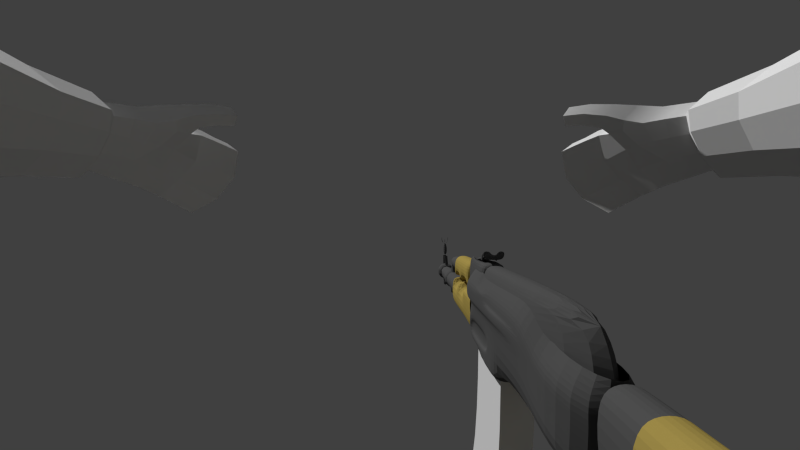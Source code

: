 # Source: AK.blend  (saved by Blender 2.77.0; exported with 4.5.12 LTS)
import bpy
from mathutils import Matrix  # noqa: F401  (used for matrix-valued properties, if any)

bpy.ops.wm.read_factory_settings(use_empty=True)
scene = bpy.context.scene
scene.name = 'Scene'

# ---- collections
col_collection_1 = bpy.data.collections.new('Collection 1'); scene.collection.children.link(col_collection_1)

# ---- materials (node trees are filled in below, after node groups)
mat_metal = bpy.data.materials.new('Metal')
mat_metal.alpha_threshold = 0.0
mat_metal.use_transparent_shadow = False
mat_metal.diffuse_color = (0.09084, 0.09084, 0.09084, 1.0)
mat_metal.roughness = 0.5
mat_metal.line_color = (0.0, 0.0, 0.0, 1.0)
mat_wood = bpy.data.materials.new('Wood')
mat_wood.alpha_threshold = 0.0
mat_wood.use_transparent_shadow = False
mat_wood.diffuse_color = (0.4109, 0.3087, 0.07859, 1.0)
mat_wood.roughness = 0.5
mat_wood.line_color = (0.0, 0.0, 0.0, 1.0)
mat_material = bpy.data.materials.new('Material')
mat_material.alpha_threshold = 0.0
mat_material.use_transparent_shadow = False
mat_material.diffuse_color = (0.3757, 0.3757, 0.3757, 1.0)
mat_material.roughness = 0.5
mat_material_001 = bpy.data.materials.new('Material.001')
mat_material_001.alpha_threshold = 0.0
mat_material_001.use_transparent_shadow = False
mat_material_001.roughness = 0.5
mat_material_002 = bpy.data.materials.new('Material.002')
mat_material_002.alpha_threshold = 0.0
mat_material_002.use_transparent_shadow = False
mat_material_002.roughness = 0.5

# ---- material node trees

# ---- world
world_world = bpy.data.worlds.new('World'); scene.world = world_world
world_world.color = (0.05088, 0.05088, 0.05088)
world_world.use_sun_shadow = False
world_world.sun_shadow_jitter_overblur = 0.0
world_world.cycles.sampling_method = 'NONE'
world_world.cycles.sample_map_resolution = 256

# ---- cameras
cam_camera = bpy.data.cameras.new('Camera')
cam_camera.clip_end = 100.0
cam_camera.lens = 14.41
cam_camera.sensor_width = 32.0
cam_camera.sensor_height = 18.0
cam_camera.display_size = 2.0
cam_camera.lens_unit = 'FOV'
cam_camera.show_composition_thirds = True
cam_camera.show_composition_golden_tria_b = True
cam_camera.dof.focus_distance = 0.0
cam_camera.dof.aperture_fstop = 128.0

# ---- meshes
me_cube_001 = bpy.data.meshes.new('Cube.001')
me_cube_001.from_pydata([(0.01321, -0.1222, 0.01759), (0.01321, -0.2381, 0.01758), (-0.01328, -0.2381, 0.01758), (-0.01328, -0.1222, 0.01759), (-0.004818, -0.4254, -0.01898), (-0.004818, -0.465, -0.01898), (0.004818, -0.465, -0.03786), (0.004818, -0.4461, -0.03786), (-0.004818, -0.4461, -0.03786), (-0.004818, -0.465, -0.03786), (-0.012, -0.1158, 0.01102), (0.01193, -0.1158, 0.01102), (0.01362, -0.05542, 0.04475), (0.01146, -0.05542, 0.05446), (-0.01369, -0.0337, 0.01102), (0.01362, -0.0337, 0.01102), (-0.01369, -0.05542, 0.01102), (0.01362, -0.05542, 0.01102), (-0.01011, 0.1169, -0.03388), (0.01003, 0.1169, -0.03388), (-0.01011, 0.1663, -0.03388), (0.01003, 0.1663, -0.03388), (0.01003, 0.1663, -0.04086), (-0.01011, 0.1663, -0.04086), (0.01003, 0.1169, -0.04445), (-0.01011, 0.1169, -0.04445), (0.006485, -0.05741, 0.06074), (-0.006558, -0.05741, 0.06074), (0.006485, -0.1098, 0.05361), (-0.006558, -0.1098, 0.05361), (-0.006558, -0.1098, 0.05121), (0.006485, -0.1098, 0.05121), (-0.006558, -0.05741, 0.05654), (0.006485, -0.05741, 0.05654), (-0.01958, -0.08176, -0.03471), (0.02036, -0.08176, -0.03471), (0.01168, -0.08176, 0.0421), (-0.0109, -0.08176, 0.0421), (-0.01958, 0.1797, -0.03471), (0.02036, 0.1797, -0.03471), (0.01168, 0.1817, 0.02506), (-0.0109, 0.1817, 0.02506), (0.01658, -0.03564, 0.02865), (-0.01665, -0.03564, 0.02865), (0.01658, 0.1816, 0.02865), (-0.01665, 0.1816, 0.02865), (0.01168, -0.03542, 0.0421), (0.02036, -0.05761, -0.03471), (-0.01958, -0.05761, -0.03471), (-0.0109, -0.02712, 0.0421), (0.02036, 0.02433, -0.03471), (-0.0109, 0.02433, 0.0421), (0.01168, 0.003932, 0.0421), (-0.01958, 0.02433, -0.03471), (0.02036, 0.04071, -0.03471), (-0.0109, 0.04653, 0.0421), (0.01168, 0.04653, 0.0421), (-0.01958, 0.04071, -0.03471), (-0.01958, -0.08176, 0.03028), (0.02036, -0.08176, 0.03028), (-0.01958, 0.1846, 0.01324), (0.02036, 0.1846, 0.01324), (0.02036, -0.03542, 0.03028), (-0.01958, -0.02712, 0.03028), (0.02036, 0.003932, 0.03028), (-0.01958, 0.02433, 0.03028), (0.02036, 0.04653, 0.03028), (-0.01958, 0.04653, 0.03028), (-0.01958, -0.08176, 0.01082), (-0.01958, 0.1843, -0.01482), (-0.01958, -0.02922, -0.009185), (-0.01958, 0.02433, 0.01082), (-0.01958, 0.04653, 0.01082), (0.02036, -0.08176, 0.01082), (0.02036, 0.1843, -0.01482), (0.02036, -0.02922, -0.009185), (0.02036, 0.02433, 0.01082), (0.02036, 0.04653, 0.01082), (-0.01958, -0.08176, 0.02055), (-0.01958, 0.1862, 0.003516), (-0.01958, -0.02712, 0.02055), (-0.01958, 0.02433, 0.02055), (-0.01958, 0.04653, 0.02055), (0.02036, -0.08176, 0.02055), (0.02036, 0.1862, 0.003516), (0.02036, 0.003932, 0.02055), (0.02036, 0.04653, 0.02055), (0.012, -0.02712, 0.03028), (0.012, 0.02433, 0.03028), (0.012, -0.02712, 0.01082), (0.012, 0.02433, 0.01082), (0.012, 0.04653, 0.01082), (0.012, -0.02712, 0.02055), (0.012, 0.02433, 0.02055), (0.012, 0.04653, 0.02055), (-0.004614, -0.4401, 0.0272), (0.004615, -0.4401, 0.0272), (-2.338e-08, -0.4854, -0.02061), (-2.338e-08, -0.2362, -0.02061), (0.009058, -0.4854, -0.01767), (0.009058, -0.2362, -0.01767), (0.01466, -0.4854, -0.009962), (0.01466, -0.2362, -0.009962), (0.01466, -0.4854, -0.0004372), (0.01466, -0.2362, -0.0004372), (0.009059, -0.4854, 0.007268), (0.009059, -0.2362, 0.007268), (-2.608e-08, -0.4854, 0.01021), (-2.608e-08, -0.2362, 0.01021), (-0.009059, -0.4854, 0.007268), (-0.009059, -0.2362, 0.007268), (-0.01466, -0.4854, -0.0004372), (-0.01466, -0.2362, -0.0004372), (-0.01466, -0.4854, -0.009962), (-0.01466, -0.2362, -0.009962), (-0.009059, -0.4854, -0.01767), (-0.009059, -0.2362, -0.01767), (0.004615, -0.4692, 0.0272), (-0.004614, -0.4692, 0.0272), (0.004615, -0.4604, 0.05677), (-0.004614, -0.4604, 0.05677), (0.004615, -0.4692, 0.05677), (-0.004614, -0.4692, 0.05677), (-0.003366, -0.4641, 0.02767), (0.003367, -0.4641, 0.02767), (0.003367, -0.4681, 0.02767), (-0.003366, -0.4681, 0.02767), (-0.003366, -0.4416, 0.02789), (0.003367, -0.4416, 0.02789), (0.003367, -0.4456, 0.02789), (-0.003366, -0.4456, 0.02789), (-0.003366, -0.4292, 0.00947), (0.003367, -0.4292, 0.00947), (0.003367, -0.4332, 0.00947), (-0.003366, -0.4332, 0.00947), (-0.003366, -0.4641, 0.008927), (0.003367, -0.4641, 0.008927), (0.003367, -0.4681, 0.008927), (-0.003366, -0.4681, 0.008927), (-2.311e-08, -0.4709, -0.02383), (-2.311e-08, -0.4205, -0.02383), (0.01095, -0.4709, -0.02027), (0.01095, -0.4205, -0.02027), (0.01772, -0.4709, -0.01096), (0.01772, -0.4205, -0.01096), (0.01772, -0.4709, 0.0005579), (0.01772, -0.4205, 0.0005579), (0.01095, -0.4709, 0.009874), (0.01095, -0.4205, 0.009874), (-2.638e-08, -0.4709, 0.01343), (-2.638e-08, -0.4205, 0.01343), (-0.01095, -0.4709, 0.009874), (-0.01095, -0.4205, 0.009874), (-0.01772, -0.4709, 0.0005579), (-0.01772, -0.4205, 0.0005579), (-0.01772, -0.4709, -0.01096), (-0.01772, -0.4205, -0.01096), (-0.01095, -0.4709, -0.02027), (-0.01095, -0.4205, -0.02027), (-2.311e-08, -0.3587, -0.02383), (-2.311e-08, -0.3075, -0.02383), (0.01095, -0.3587, -0.02027), (0.01095, -0.3075, -0.02027), (0.01772, -0.3587, -0.01096), (0.01772, -0.3075, -0.01096), (0.01772, -0.3587, 0.0005579), (0.01772, -0.3075, 0.0005579), (0.01095, -0.3587, 0.009874), (0.01095, -0.3075, 0.009874), (-2.638e-08, -0.3587, 0.01343), (-2.638e-08, -0.3075, 0.01343), (-0.01095, -0.3587, 0.009874), (-0.01095, -0.3075, 0.009874), (-0.01772, -0.3587, 0.0005579), (-0.01772, -0.3075, 0.0005579), (-0.01772, -0.3587, -0.01096), (-0.01772, -0.3075, -0.01096), (-0.01095, -0.3587, -0.02027), (-0.01095, -0.3075, -0.02027), (0.004818, -0.4254, -0.01898), (0.004818, -0.465, -0.01898), (-0.004044, -0.3352, -0.01924), (-0.004044, -0.3515, -0.01924), (0.004044, -0.3515, -0.03509), (0.004044, -0.3356, -0.03509), (-0.004044, -0.3356, -0.03509), (-0.004044, -0.3515, -0.03509), (0.004044, -0.3352, -0.01924), (0.004044, -0.3515, -0.01924), (3.266e-05, -0.238, -0.02476), (-3.266e-05, -0.238, -0.02957), (-0.002405, -0.238, -0.0272), (0.002405, -0.238, -0.02713), (3.266e-05, -0.4389, -0.02476), (-3.266e-05, -0.4389, -0.02957), (-0.002405, -0.4389, -0.0272), (0.002405, -0.4389, -0.02713), (-2.371e-08, -0.3293, 0.01903), (-2.371e-08, -0.2374, 0.01903), (0.006701, -0.3274, 0.02121), (0.006701, -0.2374, 0.02121), (0.01084, -0.3231, 0.02691), (0.01084, -0.2374, 0.02691), (0.01084, -0.3186, 0.03395), (0.01084, -0.2374, 0.03395), (0.006701, -0.3154, 0.03965), (0.006701, -0.2374, 0.03965), (-2.571e-08, -0.3142, 0.04183), (-2.571e-08, -0.2374, 0.04183), (-0.006701, -0.3154, 0.03965), (-0.006701, -0.2374, 0.03965), (-0.01084, -0.3186, 0.03395), (-0.01084, -0.2374, 0.03395), (-0.01084, -0.3231, 0.02691), (-0.01084, -0.2374, 0.02691), (-0.006701, -0.3274, 0.02121), (-0.006701, -0.2374, 0.02121), (-0.005555, -0.3473, 0.009176), (-0.005555, -0.3095, 0.009176), (0.005555, -0.3088, 0.02135), (0.005555, -0.3252, 0.02135), (-0.005555, -0.3252, 0.02135), (-0.005555, -0.3088, 0.02135), (0.005555, -0.3473, 0.009176), (0.005555, -0.3095, 0.009176), (0.006266, -0.1222, 0.04637), (0.01321, -0.1222, 0.0398), (0.01321, -0.2381, 0.03955), (0.006266, -0.2381, 0.04612), (-0.006338, -0.2381, 0.04612), (-0.01328, -0.2381, 0.03955), (-0.01328, -0.1222, 0.0398), (-0.006338, -0.1222, 0.04637), (0.01321, -0.2253, 0.01758), (0.01321, -0.1958, 0.01759), (0.01321, -0.1743, 0.01759), (0.01321, -0.1446, 0.01759), (-0.01328, -0.1446, 0.01759), (-0.01328, -0.1743, 0.01759), (-0.01328, -0.1958, 0.01759), (-0.01328, -0.2253, 0.01758), (0.006266, -0.1446, 0.04705), (0.006266, -0.1743, 0.04736), (0.006266, -0.1958, 0.04731), (0.006266, -0.2253, 0.0469), (0.01321, -0.2253, 0.0396), (0.01321, -0.1958, 0.03965), (0.01321, -0.1743, 0.0397), (0.01321, -0.1446, 0.03975), (-0.006338, -0.2253, 0.0469), (-0.006338, -0.1958, 0.04731), (-0.006338, -0.1743, 0.04736), (-0.006338, -0.1446, 0.04705), (-0.01328, -0.1446, 0.03975), (-0.01328, -0.1743, 0.0397), (-0.01328, -0.1958, 0.03965), (-0.01328, -0.2253, 0.0396), (0.01162, -0.1222, 0.01526), (0.01162, -0.2381, 0.01525), (-0.01169, -0.2381, 0.01525), (-0.01169, -0.1222, 0.01526), (0.01162, -0.2271, 0.01525), (0.01162, -0.1939, 0.01525), (0.01162, -0.1762, 0.01526), (0.01162, -0.1428, 0.01526), (-0.01169, -0.1428, 0.01526), (-0.01169, -0.1762, 0.01526), (-0.01169, -0.1939, 0.01525), (-0.01169, -0.2271, 0.01525), (-0.01891, -0.1194, 0.007006), (-0.0174, -0.2381, 0.007026), (0.01733, -0.2381, 0.007026), (0.01884, -0.1194, 0.007006), (-0.007165, -0.09815, -0.04083), (-0.0174, -0.107, -0.02392), (-0.0174, -0.2381, -0.02355), (-0.007165, -0.2381, -0.03061), (0.007093, -0.2381, -0.03061), (0.01733, -0.2381, -0.02355), (0.01733, -0.107, -0.02392), (0.007093, -0.09815, -0.04083), (-0.0174, -0.2253, 0.007022), (-0.0174, -0.1958, 0.007018), (-0.0174, -0.1743, 0.007014), (-0.01891, -0.1446, 0.00701), (0.01884, -0.1446, 0.00701), (0.01733, -0.1743, 0.007014), (0.01733, -0.1958, 0.007018), (0.01733, -0.2253, 0.007022), (-0.007165, -0.1323, -0.03441), (-0.007165, -0.1619, -0.03442), (-0.007165, -0.1958, -0.03442), (-0.007165, -0.2253, -0.03287), (-0.0174, -0.2253, -0.02363), (-0.0174, -0.1958, -0.0237), (-0.0174, -0.1619, -0.02377), (-0.0174, -0.1323, -0.02385), (0.007093, -0.2253, -0.03287), (0.007093, -0.1958, -0.03442), (0.007093, -0.1619, -0.03442), (0.007093, -0.1323, -0.03441), (0.01733, -0.1323, -0.02385), (0.01733, -0.1619, -0.02377), (0.01733, -0.1958, -0.0237), (0.01733, -0.2253, -0.02363), (-0.01725, -0.1194, 0.01279), (-0.01322, -0.2381, 0.01281), (0.01315, -0.2381, 0.01281), (0.01718, -0.1194, 0.01279), (-0.01322, -0.2271, 0.0128), (-0.01322, -0.1939, 0.0128), (-0.01322, -0.1762, 0.0128), (-0.01725, -0.1428, 0.01279), (0.01718, -0.1428, 0.01279), (0.01315, -0.1762, 0.0128), (0.01315, -0.1939, 0.0128), (0.01315, -0.2271, 0.0128), (-0.01891, -0.08063, 0.007006), (0.01884, -0.08063, 0.007006), (-0.007165, -0.08063, -0.0349), (-0.0174, -0.08063, -0.02392), (0.01733, -0.08063, -0.02392), (0.007093, -0.08063, -0.0349), (-0.01725, -0.08063, 0.01279), (0.01718, -0.08063, 0.01279), (0.02036, 0.1245, -0.03471), (-0.0109, 0.1224, 0.02506), (0.01168, 0.1224, 0.02506), (-0.01958, 0.1245, -0.03471), (0.02036, 0.1225, 0.01324), (-0.01958, 0.1225, 0.01324), (0.02036, 0.1231, -0.006211), (-0.01958, 0.1231, -0.006211), (-0.01958, 0.1228, 0.003516), (0.02036, 0.1228, 0.003516), (0.01658, -0.03564, 0.01619), (-0.01665, -0.03564, 0.01619), (0.01658, 0.1816, 0.01619), (-0.01665, 0.1816, 0.01619), (0.02036, 0.1065, -0.03471), (-0.0109, 0.1054, 0.04198), (0.01168, 0.1054, 0.04198), (-0.01958, 0.1065, -0.03471), (0.02036, 0.1054, 0.03016), (-0.01958, 0.1054, 0.03016), (0.02036, 0.1057, 0.0107), (-0.01958, 0.1057, 0.0107), (-0.01958, 0.1056, 0.02043), (0.02036, 0.1056, 0.02043), (0.01193, -0.1158, 0.04475), (0.01004, -0.1158, 0.05446), (-0.01011, -0.1158, 0.05446), (-0.012, -0.1158, 0.04475), (0.01146, -0.0337, 0.05446), (0.01362, -0.0337, 0.04475), (-0.01369, -0.0337, 0.04475), (-0.01154, -0.0337, 0.05446), (-0.01154, -0.05542, 0.05446), (-0.01369, -0.05542, 0.04475), (0.008088, -0.05542, 0.05173), (0.008088, -0.1158, 0.05048), (-0.00816, -0.1158, 0.05048), (-0.00816, -0.05542, 0.05173), (-0.012, -0.1223, 0.01102), (0.01193, -0.1223, 0.01102), (0.008088, -0.1223, 0.04774), (-0.00816, -0.1223, 0.04774), (0.01193, -0.09843, 0.04475), (0.01193, -0.1027, 0.04475), (0.01193, -0.1115, 0.04475), (-0.012, -0.09843, 0.01102), (-0.012, -0.1027, 0.01102), (-0.012, -0.1115, 0.01102), (0.01193, -0.09843, 0.01102), (0.01193, -0.1027, 0.01102), (0.01193, -0.1115, 0.01102), (0.01004, -0.09843, 0.05446), (0.008622, -0.1027, 0.05905), (0.008622, -0.1115, 0.05905), (-0.012, -0.09843, 0.04475), (-0.012, -0.1027, 0.04475), (-0.012, -0.1115, 0.04475), (-0.01011, -0.09843, 0.05446), (-0.008694, -0.1027, 0.05905), (-0.008694, -0.1115, 0.05905), (0.008088, -0.09843, 0.05173), (0.006334, -0.1027, 0.05173), (0.006334, -0.1115, 0.05173), (-0.00816, -0.09843, 0.05173), (-0.006407, -0.1027, 0.05173), (-0.006407, -0.1115, 0.05173), (0.006485, -0.04744, 0.06206), (-0.006558, -0.04744, 0.06206), (-0.006558, -0.04368, 0.05768), (0.006485, -0.04368, 0.05768), (0.01142, -0.04663, 0.06206), (-0.01149, -0.04663, 0.06206), (-0.01149, -0.04235, 0.05754), (0.01142, -0.04235, 0.05754), (0.01228, -0.04395, 0.06722), (-0.01235, -0.04395, 0.06722), (-0.01235, -0.04235, 0.06724), (0.01228, -0.04235, 0.06724), (0.001775, -0.04368, 0.05768), (0.001287, -0.04368, 0.05768), (-0.00136, -0.04368, 0.05768), (-0.001848, -0.04368, 0.05768), (0.001775, -0.05741, 0.06074), (0.001287, -0.05741, 0.06074), (-0.00136, -0.05741, 0.06074), (-0.001848, -0.05741, 0.06074), (0.001775, -0.1098, 0.05361), (0.001287, -0.1098, 0.05361), (-0.00136, -0.1098, 0.05361), (-0.001848, -0.1098, 0.05361), (0.001775, -0.1098, 0.05121), (0.001287, -0.1098, 0.05121), (-0.00136, -0.1098, 0.05121), (-0.001848, -0.1098, 0.05121), (0.001775, -0.05741, 0.05654), (0.001287, -0.05741, 0.05654), (-0.00136, -0.05741, 0.05654), (-0.001848, -0.05741, 0.05654), (0.001775, -0.04744, 0.06206), (0.001287, -0.04744, 0.06206), (-0.00136, -0.04744, 0.06206), (-0.001848, -0.04744, 0.06206), (0.004553, -0.04235, 0.05754), (0.003317, -0.04235, 0.05754), (-0.00339, -0.04235, 0.05754), (-0.004626, -0.04235, 0.05754), (0.003385, -0.04663, 0.06206), (0.002464, -0.04663, 0.06206), (-0.002536, -0.04663, 0.06206), (-0.003457, -0.04663, 0.06206), (0.004553, -0.04235, 0.06724), (0.003317, -0.04235, 0.06255), (-0.00339, -0.04235, 0.06255), (-0.004626, -0.04235, 0.06724), (0.003816, -0.04395, 0.06722), (0.002464, -0.04663, 0.0633), (-0.002536, -0.04663, 0.0633), (-0.003888, -0.04395, 0.06722), (-0.009237, -0.05889, 0.05875), (-0.006707, -0.05889, 0.05875), (-0.009237, -0.06031, 0.05532), (-0.006707, -0.06031, 0.05532), (-0.009237, -0.06374, 0.0539), (-0.006707, -0.06374, 0.0539), (-0.009237, -0.06717, 0.05532), (-0.006707, -0.06717, 0.05532), (-0.009237, -0.06859, 0.05875), (-0.006707, -0.06859, 0.05875), (-0.009237, -0.06717, 0.06218), (-0.006707, -0.06717, 0.06218), (-0.009237, -0.06374, 0.0636), (-0.006707, -0.06374, 0.0636), (-0.009237, -0.06031, 0.06218), (-0.006707, -0.06031, 0.06218), (0.006633, -0.05889, 0.05875), (0.009163, -0.05889, 0.05875), (0.006633, -0.06031, 0.05532), (0.009163, -0.06031, 0.05532), (0.006633, -0.06374, 0.0539), (0.009163, -0.06374, 0.0539), (0.006633, -0.06717, 0.05532), (0.009163, -0.06717, 0.05532), (0.006633, -0.06859, 0.05875), (0.009163, -0.06859, 0.05875), (0.006633, -0.06717, 0.06218), (0.009163, -0.06717, 0.06218), (0.006633, -0.06374, 0.0636), (0.009163, -0.06374, 0.0636), (0.006633, -0.06031, 0.06218), (0.009163, -0.06031, 0.06218), (0.0005549, -0.4614, 0.05625), (-0.0005542, -0.4614, 0.05625), (0.0005549, -0.4687, 0.05625), (-0.0005542, -0.4687, 0.05625), (0.0005549, -0.4626, 0.06468), (-0.0005542, -0.4626, 0.06468), (0.0005549, -0.4687, 0.06468), (-0.0005542, -0.4687, 0.06468), (0.004142, -0.4614, 0.05625), (0.003033, -0.4614, 0.05625), (0.004142, -0.4687, 0.05625), (0.003033, -0.4687, 0.05625), (0.00715, -0.4627, 0.06827), (0.006041, -0.4627, 0.06827), (0.00715, -0.4687, 0.06827), (0.006041, -0.4687, 0.06827), (0.006041, -0.4627, 0.06273), (0.006041, -0.4687, 0.06273), (0.00715, -0.4627, 0.06273), (0.00715, -0.4687, 0.06273), (0.004992, -0.4621, 0.05932), (0.006101, -0.4621, 0.05932), (0.006101, -0.4687, 0.05932), (0.004992, -0.4687, 0.05932), (-0.004142, -0.4614, 0.05625), (-0.003033, -0.4614, 0.05625), (-0.004142, -0.4687, 0.05625), (-0.003033, -0.4687, 0.05625), (-0.00715, -0.4627, 0.06827), (-0.006041, -0.4627, 0.06827), (-0.00715, -0.4687, 0.06827), (-0.006041, -0.4687, 0.06827), (-0.006041, -0.4627, 0.06273), (-0.006041, -0.4687, 0.06273), (-0.00715, -0.4627, 0.06273), (-0.00715, -0.4687, 0.06273), (-0.004992, -0.4621, 0.05932), (-0.006101, -0.4621, 0.05932), (-0.006101, -0.4687, 0.05932), (-0.004992, -0.4687, 0.05932), (0.0115, -0.03564, 0.04602), (0.002772, -0.03564, 0.05273), (0.008215, -0.03564, 0.05076), (-0.002844, -0.03564, 0.05273), (-0.01157, -0.03564, 0.04602), (-0.008288, -0.03564, 0.05076), (0.002772, 0.1649, 0.05273), (0.0115, 0.1692, 0.04602), (0.008215, 0.1661, 0.05076), (-0.01157, 0.1692, 0.04602), (-0.002844, 0.1649, 0.05273), (-0.008288, 0.1661, 0.05076), (-0.01958, -0.0689, -0.009185), (-0.01958, -0.0689, -0.02481), (-0.01958, -0.02922, -0.02481), (0.02036, -0.02922, -0.02481), (0.02036, -0.0689, -0.02481), (0.02036, 0.007273, -0.02481), (-0.01958, 0.007273, -0.02481), (-0.01958, 0.007273, -0.009185), (0.02036, -0.0689, -0.009185), (0.02036, 0.007273, -0.009185), (0.02036, -0.02712, 0.01082), (-0.01958, -0.02712, 0.01082), (-0.01638, -0.02922, -0.009185), (0.01716, -0.02922, -0.009185), (-0.01638, -0.0689, -0.009185), (-0.01638, -0.0689, -0.02481), (-0.01638, -0.02922, -0.02481), (0.01716, -0.02922, -0.02481), (0.01716, -0.0689, -0.02481), (0.01716, 0.007273, -0.02481), (-0.01638, 0.007273, -0.02481), (-0.01638, 0.007273, -0.009185), (0.01716, -0.0689, -0.009185), (0.01716, 0.007273, -0.009185), (0.01198, -0.08176, 0.04496), (0.01198, -0.03542, 0.04496), (0.02302, -0.08176, 0.03046), (0.02302, -0.03542, 0.03046), (0.02302, 0.003932, 0.03046), (0.02302, -0.08176, 0.01101), (0.02302, 0.02433, 0.01101), (0.02302, 0.04653, 0.01101), (0.02302, -0.08176, 0.02074), (0.02302, -0.03542, 0.02074), (0.02302, 0.003932, 0.02074), (0.02302, 0.04653, 0.02074), (0.02302, -0.02712, 0.01101), (0.01422, 0.199, 0.01702), (0.006303, 0.1996, 0.02493), (-0.006376, 0.1996, 0.02493), (-0.01429, 0.199, 0.01702), (0.006563, 0.4223, 0.02228), (0.0148, 0.4215, 0.01506), (-0.01487, 0.4215, 0.01506), (-0.006636, 0.4223, 0.02228), (0.0148, 0.2922, 0.02501), (0.006563, 0.2905, 0.03243), (-0.006636, 0.2905, 0.03243), (-0.01487, 0.2922, 0.02501), (0.006303, 0.2592, 0.02218), (0.01422, 0.2583, 0.0143), (-0.01429, 0.2583, 0.0143), (-0.006376, 0.2592, 0.02218), (0.01422, 0.1816, 0.01697), (0.006303, 0.1808, 0.02487), (-0.006376, 0.1808, 0.02487), (-0.01429, 0.1816, 0.01697), (-0.01429, 0.1966, -0.01378), (-0.008196, 0.1961, -0.01994), (0.008123, 0.1961, -0.01994), (0.01422, 0.1966, -0.01378), (-0.008531, 0.4107, -0.07653), (-0.01487, 0.4115, -0.07), (0.0148, 0.4115, -0.07), (0.008458, 0.4107, -0.07653), (0.008458, 0.3102, -0.05574), (0.0148, 0.3086, -0.04873), (-0.01487, 0.3086, -0.04873), (-0.008531, 0.3102, -0.05574), (-0.008196, 0.2521, -0.03731), (-0.01429, 0.2528, -0.03123), (0.01422, 0.2528, -0.03123), (0.008123, 0.2521, -0.03731), (-0.01429, 0.1849, -0.01372), (-0.008196, 0.1855, -0.01988), (0.008123, 0.1855, -0.01988), (0.01422, 0.1849, -0.01372), (0.01329, 0.1663, -0.03788), (0.008783, 0.1711, -0.03755), (-0.008856, 0.1711, -0.03755), (-0.01337, 0.1663, -0.03788), (0.008783, 0.1108, -0.04165), (0.01329, 0.1158, -0.04131), (-0.01337, 0.1158, -0.04131), (-0.008855, 0.1108, -0.04165), (0.008783, 0.1736, -0.0501), (0.01329, 0.1688, -0.05055), (-0.01337, 0.1688, -0.05055), (-0.008856, 0.1736, -0.0501), (0.01329, 0.1225, -0.05545), (0.008783, 0.1175, -0.05591), (-0.008855, 0.1175, -0.05591), (-0.01337, 0.1225, -0.05545), (0.008783, 0.1695, -0.0596), (0.01329, 0.1646, -0.06021), (-0.01337, 0.1646, -0.06021), (-0.008856, 0.1695, -0.0596), (0.01329, 0.1255, -0.06514), (0.008783, 0.1207, -0.06575), (-0.008855, 0.1207, -0.06575), (-0.01337, 0.1255, -0.06514), (0.006895, 0.1745, -0.1381), (0.01141, 0.1696, -0.1384), (-0.01148, 0.1696, -0.1384), (-0.006968, 0.1745, -0.1381), (0.01141, 0.1374, -0.14), (0.006895, 0.1325, -0.1402), (-0.006968, 0.1325, -0.1402), (-0.01148, 0.1374, -0.14), (0.006895, 0.164, -0.1527), (0.01141, 0.1588, -0.1534), (-0.01148, 0.1588, -0.1534), (-0.006968, 0.164, -0.1527), (0.01141, 0.1394, -0.1561), (0.006895, 0.1345, -0.1567), (-0.006968, 0.1345, -0.1567), (-0.01148, 0.1394, -0.1561), (-0.01958, -0.05543, -0.039), (0.02036, -0.05543, -0.039), (0.02036, 0.02433, -0.039), (-0.01958, 0.02433, -0.039), (0.02036, 0.03853, -0.039), (-0.01958, 0.03853, -0.039)], [], [(249, 229, 228, 244), (253, 231, 3, 237), (245, 227, 1, 233), (238, 235, 263, 266), (227, 228, 229, 230, 2, 1), (12, 17, 15, 354), (391, 394, 398, 395), (180, 5, 9, 6), (370, 379, 358, 16), (179, 180, 6, 7), (4, 179, 7, 8), (357, 13, 353, 356), (5, 4, 8, 9), (13, 357, 362, 359), (16, 358, 355, 14), (19, 18, 25, 24), (605, 612, 615, 606), (19, 24, 22, 21), (20, 23, 25, 18), (21, 22, 23, 20), (599, 596, 595, 592), (570, 571, 568, 569, 590, 591, 588, 589), (579, 576, 573, 574), (594, 575, 570, 589), (572, 593, 590, 569), (415, 31, 28, 411), (32, 30, 29, 27), (31, 33, 26, 28), (422, 32, 393, 406), (411, 28, 26, 407), (415, 419, 33, 31), (68, 34, 35, 73), (69, 74, 39, 38), (331, 325, 39, 74), (330, 326, 41, 60), (325, 328, 38, 39), (522, 515, 42, 44), (521, 523, 522, 44, 45, 524, 526, 525), (519, 524, 45, 43), (75, 535, 549, 540), (58, 37, 49, 63), (35, 34, 48, 47), (536, 75, 540, 550), (63, 49, 51, 65), (53, 57, 649, 647), (76, 50, 54, 77), (65, 51, 55, 67), (57, 54, 648, 649), (37, 58, 59, 36), (41, 40, 61, 60), (327, 329, 61, 40), (333, 330, 60, 79), (537, 76, 557, 563), (78, 58, 63, 80), (46, 62, 64, 52), (538, 80, 92, 89), (52, 64, 66, 56), (81, 65, 67, 82), (78, 68, 73, 83), (79, 84, 74, 69), (334, 331, 74, 84), (76, 77, 558, 557), (83, 73, 556, 559), (86, 85, 561, 562), (328, 332, 69, 38), (527, 70, 539, 541), (70, 534, 548, 539), (53, 71, 72, 57), (332, 333, 79, 69), (68, 78, 80, 538), (82, 72, 91, 94), (81, 82, 94, 93), (58, 78, 83, 59), (60, 61, 84, 79), (329, 334, 84, 61), (64, 85, 86, 66), (92, 87, 88, 93), (89, 92, 93, 90), (90, 93, 94, 91), (72, 71, 90, 91), (71, 538, 89, 90), (65, 81, 93, 88), (80, 63, 87, 92), (63, 65, 88, 87), (97, 98, 100, 99), (99, 100, 102, 101), (143, 144, 146, 145), (101, 102, 104, 103), (96, 117, 118, 95), (103, 104, 106, 105), (122, 121, 119, 120), (105, 106, 108, 107), (117, 121, 122, 118), (107, 108, 110, 109), (117, 96, 119, 121), (109, 110, 112, 111), (96, 95, 120, 119), (111, 112, 114, 113), (118, 122, 120, 95), (115, 116, 98, 97), (113, 114, 116, 115), (97, 99, 101, 103, 105, 107, 109, 111, 113, 115), (145, 146, 148, 147), (141, 142, 144, 143), (128, 129, 133, 132), (130, 127, 131, 134), (129, 130, 134, 133), (127, 128, 132, 131), (139, 140, 142, 141), (124, 125, 137, 136), (126, 123, 135, 138), (125, 126, 138, 137), (123, 124, 136, 135), (147, 148, 150, 149), (149, 150, 152, 151), (151, 152, 154, 153), (153, 154, 156, 155), (157, 158, 140, 139), (155, 156, 158, 157), (139, 141, 143, 145, 147, 149, 151, 153, 155, 157), (142, 140, 158, 156, 154, 152, 150, 148, 146, 144), (163, 164, 166, 165), (165, 166, 168, 167), (161, 162, 164, 163), (159, 160, 162, 161), (167, 168, 170, 169), (169, 170, 172, 171), (171, 172, 174, 173), (173, 174, 176, 175), (177, 178, 160, 159), (175, 176, 178, 177), (159, 161, 163, 165, 167, 169, 171, 173, 175, 177), (162, 160, 178, 176, 174, 172, 170, 168, 166, 164), (9, 8, 7, 6), (188, 182, 186, 183), (187, 188, 183, 184), (181, 187, 184, 185), (182, 181, 185, 186), (186, 185, 184, 183), (197, 198, 200, 199), (199, 200, 202, 201), (191, 190, 194, 195), (192, 189, 193, 196), (189, 191, 195, 193), (190, 192, 196, 194), (201, 202, 204, 203), (203, 204, 206, 205), (205, 206, 208, 207), (207, 208, 210, 209), (209, 210, 212, 211), (211, 212, 214, 213), (215, 216, 198, 197), (213, 214, 216, 215), (197, 199, 201, 203, 205, 207, 209, 211, 213, 215), (224, 218, 222, 219), (223, 224, 219, 220), (217, 223, 220, 221), (218, 217, 221, 222), (244, 228, 227, 245), (252, 232, 231, 253), (232, 252, 241, 225), (252, 251, 242, 241), (251, 250, 243, 242), (250, 249, 244, 243), (230, 256, 240, 2), (256, 255, 239, 240), (255, 254, 238, 239), (254, 253, 237, 238), (226, 248, 236, 0), (248, 247, 235, 236), (247, 246, 234, 235), (246, 245, 233, 234), (234, 239, 267, 262), (236, 235, 238, 237), (240, 233, 261, 268), (234, 233, 240, 239), (225, 241, 248, 226), (241, 242, 247, 248), (242, 243, 246, 247), (243, 244, 245, 246), (229, 249, 256, 230), (249, 250, 255, 256), (250, 251, 254, 255), (251, 252, 253, 254), (261, 258, 259, 268), (257, 264, 265, 260), (263, 262, 267, 266), (236, 237, 265, 264), (239, 238, 266, 267), (237, 3, 260, 265), (235, 234, 262, 263), (233, 1, 258, 261), (2, 240, 268, 259), (1, 2, 259, 258), (0, 236, 264, 257), (297, 277, 276, 292), (301, 279, 272, 285), (293, 275, 270, 281), (286, 283, 311, 314), (275, 276, 277, 278, 271, 270), (292, 276, 275, 293), (300, 280, 279, 301), (308, 272, 318, 324), (280, 300, 289, 273), (300, 299, 290, 289), (299, 298, 291, 290), (298, 297, 292, 291), (278, 304, 288, 271), (304, 303, 287, 288), (303, 302, 286, 287), (302, 301, 285, 286), (274, 296, 284, 269), (296, 295, 283, 284), (295, 294, 282, 283), (294, 293, 281, 282), (282, 287, 315, 310), (284, 283, 286, 285), (288, 281, 309, 316), (282, 281, 288, 287), (273, 289, 296, 274), (289, 290, 295, 296), (290, 291, 294, 295), (291, 292, 293, 294), (277, 297, 304, 278), (297, 298, 303, 304), (298, 299, 302, 303), (299, 300, 301, 302), (309, 306, 307, 316), (305, 312, 313, 308), (311, 310, 315, 314), (284, 285, 313, 312), (287, 286, 314, 315), (285, 272, 308, 313), (283, 282, 310, 311), (281, 270, 306, 309), (269, 305, 323, 317), (271, 288, 316, 307), (270, 271, 307, 306), (269, 284, 312, 305), (305, 308, 324, 323), (274, 269, 317, 320), (280, 273, 319, 322), (272, 279, 321, 318), (279, 280, 322, 321), (273, 274, 320, 319), (345, 339, 325, 331), (344, 340, 326, 330), (339, 342, 328, 325), (341, 343, 329, 327), (347, 344, 330, 333), (348, 345, 331, 334), (342, 346, 332, 328), (346, 347, 333, 332), (343, 348, 334, 329), (45, 44, 337, 338), (43, 45, 338, 336), (44, 42, 335, 337), (77, 54, 339, 345), (67, 55, 340, 344), (54, 57, 342, 339), (56, 66, 343, 341), (82, 67, 344, 347), (562, 558, 345, 348), (57, 72, 346, 342), (72, 82, 347, 346), (66, 86, 348, 343), (378, 350, 349, 369), (357, 356, 355, 358), (349, 350, 360), (355, 356, 353, 354), (397, 396, 400, 401), (367, 373, 17, 12), (14, 355, 354, 15), (353, 13, 12, 354), (382, 357, 358, 379), (388, 385, 359, 362), (384, 351, 361, 390), (351, 352, 361), (376, 13, 359, 385), (349, 360, 11), (361, 352, 10), (361, 10, 363, 366), (363, 364, 365, 366), (11, 360, 365, 364), (360, 361, 366, 365), (32, 27, 392, 393), (226, 231, 232, 225), (3, 231, 226, 0), (257, 260, 3, 0), (10, 352, 381, 372), (372, 381, 380, 371), (371, 380, 379, 370), (13, 376, 367, 12), (376, 377, 368, 367), (377, 378, 369, 368), (26, 33, 394, 391), (407, 26, 391, 423), (393, 392, 396, 397), (349, 11, 375, 369), (369, 375, 374, 368), (368, 374, 373, 367), (351, 384, 381, 352), (384, 383, 380, 381), (383, 382, 379, 380), (361, 360, 387, 390), (390, 387, 386, 389), (389, 386, 385, 388), (357, 382, 388, 362), (382, 383, 389, 388), (383, 384, 390, 389), (350, 378, 387, 360), (378, 377, 386, 387), (377, 376, 385, 386), (423, 391, 395, 431), (406, 393, 397, 430), (438, 401, 400, 442), (395, 398, 402, 399), (431, 395, 399, 439), (430, 397, 401, 438), (30, 418, 414, 29), (418, 417, 413, 414), (417, 416, 412, 413), (416, 415, 411, 412), (33, 419, 403, 394), (419, 420, 404, 403), (420, 421, 405, 404), (421, 422, 406, 405), (29, 414, 410, 27), (414, 413, 409, 410), (413, 412, 408, 409), (412, 411, 407, 408), (30, 32, 422, 418), (418, 422, 421, 417), (417, 421, 420, 416), (416, 420, 419, 415), (27, 410, 426, 392), (410, 409, 425, 426), (409, 408, 424, 425), (408, 407, 423, 424), (392, 426, 434, 396), (426, 425, 433, 434), (425, 424, 432, 433), (424, 423, 431, 432), (394, 403, 427, 398), (403, 404, 428, 427), (404, 405, 429, 428), (405, 406, 430, 429), (402, 435, 439, 399), (435, 436, 440, 439), (436, 437, 441, 440), (437, 438, 442, 441), (396, 434, 442, 400), (434, 433, 441, 442), (433, 432, 440, 441), (432, 431, 439, 440), (398, 427, 435, 402), (427, 428, 436, 435), (428, 429, 437, 436), (429, 430, 438, 437), (443, 444, 446, 445), (445, 446, 448, 447), (447, 448, 450, 449), (449, 450, 452, 451), (451, 452, 454, 453), (453, 454, 456, 455), (446, 444, 458, 456, 454, 452, 450, 448), (457, 458, 444, 443), (455, 456, 458, 457), (443, 445, 447, 449, 451, 453, 455, 457), (459, 460, 462, 461), (461, 462, 464, 463), (463, 464, 466, 465), (465, 466, 468, 467), (467, 468, 470, 469), (469, 470, 472, 471), (462, 460, 474, 472, 470, 468, 466, 464), (473, 474, 460, 459), (471, 472, 474, 473), (459, 461, 463, 465, 467, 469, 471, 473), (490, 489, 487, 488), (482, 481, 479, 480), (476, 478, 482, 480), (475, 476, 480, 479), (477, 475, 479, 481), (478, 477, 481, 482), (491, 492, 490, 488), (493, 491, 488, 487), (494, 493, 487, 489), (492, 494, 489, 490), (495, 498, 492, 491), (496, 495, 491, 493), (497, 496, 493, 494), (498, 497, 494, 492), (484, 486, 498, 495), (483, 484, 495, 496), (485, 483, 496, 497), (486, 485, 497, 498), (506, 504, 503, 505), (507, 504, 506, 508), (509, 503, 504, 507), (510, 505, 503, 509), (508, 506, 505, 510), (511, 507, 508, 514), (512, 509, 507, 511), (513, 510, 509, 512), (514, 508, 510, 513), (500, 511, 514, 502), (499, 512, 511, 500), (501, 513, 512, 499), (502, 514, 513, 501), (521, 516, 517, 523), (523, 517, 515, 522), (518, 525, 526, 520), (520, 526, 524, 519), (518, 516, 521, 525), (527, 528, 34, 68), (528, 529, 48, 34), (530, 531, 35, 47), (532, 530, 47, 50), (529, 533, 53, 48), (533, 534, 71, 53), (531, 535, 73, 35), (536, 532, 50, 76), (535, 75, 537, 73), (75, 536, 76, 537), (70, 527, 68, 538), (534, 70, 538, 71), (549, 545, 544, 540), (540, 544, 546, 550), (542, 541, 539, 543), (543, 539, 548, 547), (532, 536, 550, 546), (535, 531, 545, 549), (534, 533, 547, 548), (533, 529, 543, 547), (530, 532, 546, 544), (531, 530, 544, 545), (529, 528, 542, 543), (528, 527, 541, 542), (551, 553, 554, 552), (559, 556, 563, 560), (560, 563, 557, 561), (561, 557, 558, 562), (553, 559, 560, 554), (554, 560, 561, 555), (77, 345, 558), (73, 537, 563, 556), (85, 64, 555, 561), (59, 83, 559, 553), (64, 62, 554, 555), (62, 46, 552, 554), (36, 59, 553, 551), (348, 86, 562), (618, 626, 625, 617), (611, 618, 617, 608), (607, 614, 619, 610), (616, 624, 621, 613), (604, 605, 606, 607, 610, 611, 608, 609), (626, 634, 633, 625), (614, 622, 627, 619), (624, 632, 629, 621), (612, 620, 623, 615), (634, 642, 641, 633), (622, 630, 635, 627), (632, 640, 637, 629), (620, 628, 631, 623), (630, 638, 643, 635), (636, 637, 640, 641, 642, 643, 638, 639), (628, 636, 639, 631), (577, 598, 593, 572), (597, 578, 575, 594), (566, 565, 576, 579), (574, 573, 568, 571), (567, 584, 600, 583), (592, 595, 588, 591), (584, 567, 578, 597), (564, 587, 598, 577), (586, 585, 596, 599), (587, 564, 580, 603), (576, 565, 564, 577), (574, 571, 570, 575), (572, 569, 568, 573), (578, 567, 566, 579), (577, 572, 573, 576), (579, 574, 575, 578), (565, 581, 580, 564), (582, 566, 567, 583), (565, 566, 582, 581), (592, 591, 590, 593), (596, 585, 584, 597), (598, 587, 586, 599), (594, 589, 588, 595), (597, 594, 595, 596), (599, 592, 593, 598), (602, 586, 587, 603), (585, 601, 600, 584), (585, 586, 602, 601), (614, 607, 606, 615), (610, 619, 618, 611), (612, 605, 604, 613), (608, 617, 616, 609), (622, 614, 615, 623), (619, 627, 626, 618), (620, 612, 613, 621), (617, 625, 624, 616), (630, 622, 623, 631), (627, 635, 634, 626), (628, 620, 621, 629), (625, 633, 632, 624), (638, 630, 631, 639), (635, 643, 642, 634), (636, 628, 629, 637), (633, 641, 640, 632), (609, 616, 613, 604), (645, 644, 647, 646), (646, 647, 649, 648), (54, 50, 646, 648), (48, 53, 647, 644), (50, 47, 645, 646), (47, 48, 644, 645)])
me_cube_001.polygons.foreach_set('material_index', [1, 1, 1, 1, 1, 0, 0, 0, 0, 0, 0, 0, 0, 0, 0, 0, 1, 0, 0, 0, 1, 1, 1, 1, 1, 0, 0, 0, 0, 0, 0, 0, 0, 0, 0, 0, 0, 0, 0, 0, 0, 0, 0, 0, 0, 0, 0, 0, 0, 0, 0, 0, 0, 0, 0, 0, 0, 0, 0, 0, 0, 0, 0, 0, 0, 0, 0, 0, 0, 0, 0, 0, 0, 0, 0, 0, 0, 0, 0, 0, 0, 0, 0, 0, 0, 0, 0, 0, 0, 0, 0, 0, 0, 0, 0, 0, 0, 0, 0, 0, 0, 0, 0, 0, 0, 0, 0, 0, 0, 0, 0, 0, 0, 0, 0, 0, 0, 0, 0, 0, 0, 0, 0, 0, 0, 0, 0, 0, 0, 0, 0, 0, 0, 0, 0, 0, 0, 0, 0, 0, 0, 0, 0, 0, 0, 0, 0, 0, 0, 0, 0, 0, 0, 0, 0, 0, 0, 0, 1, 1, 1, 1, 1, 1, 1, 1, 1, 1, 1, 1, 1, 1, 1, 1, 1, 1, 1, 1, 1, 1, 1, 1, 1, 1, 1, 1, 1, 1, 1, 1, 1, 1, 1, 1, 1, 1, 1, 1, 1, 1, 1, 1, 1, 1, 1, 1, 1, 1, 1, 1, 1, 1, 1, 1, 1, 1, 1, 1, 1, 1, 1, 1, 1, 1, 1, 1, 1, 1, 1, 1, 1, 1, 1, 1, 1, 1, 1, 1, 1, 1, 1, 1, 1, 1, 1, 0, 0, 0, 0, 0, 0, 0, 0, 0, 0, 0, 0, 0, 0, 0, 0, 0, 0, 0, 0, 0, 0, 0, 0, 0, 0, 0, 0, 0, 0, 0, 0, 0, 0, 0, 0, 0, 0, 0, 0, 0, 1, 1, 1, 0, 0, 0, 0, 0, 0, 0, 0, 0, 0, 0, 0, 0, 0, 0, 0, 0, 0, 0, 0, 0, 0, 0, 0, 0, 0, 0, 0, 0, 0, 0, 0, 0, 0, 0, 0, 0, 0, 0, 0, 0, 0, 0, 0, 0, 0, 0, 0, 0, 0, 0, 0, 0, 0, 0, 0, 0, 0, 0, 0, 0, 0, 0, 0, 0, 0, 0, 0, 0, 0, 0, 0, 0, 0, 0, 0, 0, 0, 0, 0, 0, 0, 0, 0, 0, 0, 0, 0, 0, 0, 0, 0, 0, 0, 0, 0, 0, 0, 0, 0, 0, 0, 0, 0, 0, 0, 0, 0, 0, 0, 0, 0, 0, 0, 0, 0, 0, 0, 0, 0, 0, 0, 0, 0, 0, 0, 0, 0, 0, 0, 0, 0, 0, 0, 0, 0, 0, 0, 0, 0, 0, 0, 0, 0, 0, 0, 0, 0, 0, 0, 0, 0, 0, 0, 0, 0, 0, 0, 0, 0, 0, 0, 0, 0, 1, 1, 1, 1, 1, 1, 1, 1, 1, 1, 1, 1, 1, 1, 1, 1, 1, 1, 1, 1, 0, 1, 1, 1, 1, 0, 1, 1, 1, 1, 1, 1, 0, 0, 0, 1, 1, 1, 1, 1, 1, 0, 0, 0, 1, 1, 1, 1, 1, 1, 1, 1, 1, 1, 1, 1, 1, 1, 1, 1, 1, 0, 0, 0, 0, 0, 0])
me_cube_001.materials.append(mat_metal)
me_cube_001.materials.append(mat_wood)
me_cube_001.use_remesh_preserve_volume = False
me_cube_001.use_remesh_preserve_attributes = False
me_cube_001.use_mirror_vertex_groups = False
me_cube_001.update()
me_cube_002 = bpy.data.meshes.new('Cube.002')
me_cube_002.from_pydata([(-0.0146, -0.03157, 0.08188), (0.0146, -0.03157, 0.08188), (-0.0146, 0.05469, 0.08188), (0.0146, 0.05469, 0.08188), (-0.0146, 0.01577, -0.09377), (0.0146, 0.01577, -0.09377), (-0.0146, -0.04009, 0.00732), (-0.0146, -0.0345, 0.04301), (-0.0146, 0.04486, -0.00766), (-0.0146, 0.0336, -0.05076), (0.0146, 0.04486, -0.00766), (0.0146, 0.05143, 0.0355), (-0.0146, -0.06529, -0.06427), (0.0146, -0.06529, -0.06427), (-0.0146, -0.04972, -0.02843), (-0.0146, 0.05143, 0.0355), (0.0146, 0.0336, -0.05076), (0.0146, -0.0345, 0.04301), (0.0146, -0.04009, 0.00732), (0.0146, -0.04972, -0.02843)], [], [(1, 3, 2, 0), (9, 16, 5, 4), (19, 14, 12, 13), (2, 3, 11, 15), (15, 11, 10, 8), (8, 10, 16, 9), (1, 0, 7, 17), (17, 7, 6, 18), (18, 6, 14, 19), (13, 12, 4, 5), (14, 9, 4, 12), (16, 19, 13, 5), (0, 2, 15, 7), (7, 15, 8, 6), (6, 8, 9, 14), (3, 1, 17, 11), (11, 17, 18, 10), (10, 18, 19, 16)])
me_cube_002.use_remesh_preserve_volume = False
me_cube_002.use_remesh_preserve_attributes = False
me_cube_002.use_mirror_vertex_groups = False
me_cube_002.update()
me_cube_004 = bpy.data.meshes.new('Cube.004')
me_cube_004.from_pydata([(-0.01647, -0.02741, 0.03028), (-0.01647, 0.02477, 0.03028), (-0.01647, -0.02741, 0.01082), (-0.01647, 0.02477, 0.01082), (-0.01647, 0.04732, 0.01082), (-0.01647, -0.02741, 0.02055), (-0.01647, 0.02477, 0.02055), (-0.01647, 0.04732, 0.02055), (-0.01647, -0.01822, 0.03028), (-0.01647, -0.01822, 0.01082), (-0.01647, -0.01822, 0.02055), (-0.02709, -0.02741, 0.01082), (-0.02709, -0.02741, 0.02055), (-0.02709, -0.02187, 0.01082), (-0.02709, -0.02187, 0.02055)], [], [(10, 8, 1, 6), (9, 10, 6, 3), (3, 6, 7, 4), (5, 0, 8, 10), (10, 9, 13, 14), (11, 12, 14, 13), (5, 10, 14, 12), (9, 2, 11, 13), (2, 5, 12, 11)])
me_cube_004.materials.append(mat_metal)
me_cube_004.materials.append(mat_wood)
me_cube_004.use_remesh_preserve_volume = False
me_cube_004.use_remesh_preserve_attributes = False
me_cube_004.use_mirror_vertex_groups = False
me_cube_004.update()
me_cube = bpy.data.meshes.new('Cube')
me_cube.from_pydata([(-0.259, -0.4463, 0.1128), (-0.2863, -0.4569, 0.1348), (-0.2675, -0.4843, 0.1204), (-0.2868, -0.485, 0.1339), (-0.3119, -0.4899, 0.1107), (-0.3369, -0.4741, 0.05157), (-0.2668, -0.4536, 0.1344), (-0.2502, -0.4491, 0.1211), (-0.2318, -0.4808, 0.1422), (-0.2174, -0.4734, 0.13), (-0.2207, -0.4701, 0.1536), (-0.2094, -0.4627, 0.1401), (-0.2581, -0.4322, 0.1449), (-0.2438, -0.4248, 0.1288), (-0.2965, -0.4063, 0.1336), (-0.2685, -0.3985, 0.1127), (-0.264, -0.5508, 0.1247), (-0.2469, -0.5496, 0.1121), (-0.3212, -0.5246, 0.02696), (-0.3038, -0.5247, 0.0176), (-0.2804, -0.5714, 0.08387), (-0.2631, -0.5706, 0.07476), (-0.3165, -0.4725, 0.03821), (-0.2821, -0.4982, 0.08852), (-0.3291, -0.4878, 0.07982), (-0.2861, -0.5641, 0.04115), (-0.3035, -0.5645, 0.05038), (-0.3011, -0.4911, 0.0624), (-0.3175, -0.4629, 0.1163), (-0.3334, -0.4605, 0.08727), (-0.3416, -0.4427, 0.05487), (-0.3164, -0.441, 0.04525), (-0.2983, -0.4503, 0.06978), (-0.2826, -0.4513, 0.09431), (-0.3255, -0.4144, 0.1205), (-0.3448, -0.4185, 0.09082), (-0.3463, -0.4118, 0.06329), (-0.3194, -0.4084, 0.05067), (-0.2992, -0.407, 0.07326), (-0.2842, -0.4047, 0.09418), (-0.3109, -0.3761, 0.1287), (-0.292, -0.3675, 0.1114), (-0.3318, -0.3835, 0.119), (-0.3482, -0.3878, 0.09274), (-0.348, -0.386, 0.06926), (-0.3271, -0.377, 0.05729), (-0.3076, -0.3707, 0.07402), (-0.2957, -0.3675, 0.09298), (-0.313, -0.5403, 0.06066), (-0.3206, -0.5157, 0.07173), (-0.2707, -0.5465, 0.08022), (-0.277, -0.5223, 0.08481), (-0.3015, -0.5194, 0.1035), (-0.2919, -0.5456, 0.0933), (-0.3092, -0.5073, 0.02534), (-0.3135, -0.4899, 0.03221), (-0.2923, -0.5398, 0.0491), (-0.2973, -0.5154, 0.05618), (-0.2556, -0.5278, 0.1161), (-0.263, -0.5061, 0.1192), (-0.2731, -0.5302, 0.1286), (-0.2804, -0.5093, 0.1333), (-0.3274, -0.5091, 0.03564), (-0.3318, -0.4933, 0.04509), (-0.248, -0.4665, 0.1402), (-0.2325, -0.4605, 0.1274), (-0.2381, -0.4504, 0.1511), (-0.2257, -0.443, 0.1367), (-0.3115, -0.364, 0.1345), (-0.2849, -0.356, 0.1138), (-0.336, -0.3719, 0.1259), (-0.3562, -0.3776, 0.0931), (-0.3549, -0.3768, 0.06356), (-0.327, -0.3682, 0.04809), (-0.3024, -0.3611, 0.06876), (-0.2878, -0.3569, 0.09237), (-0.3154, -0.3047, 0.1355), (-0.2826, -0.3008, 0.1113), (-0.3436, -0.3098, 0.1277), (-0.3646, -0.3141, 0.09321), (-0.3606, -0.3145, 0.06087), (-0.3265, -0.3099, 0.04224), (-0.2994, -0.3052, 0.06327), (-0.2841, -0.3021, 0.08814), (-0.3131, -0.2428, 0.1422), (-0.2692, -0.2332, 0.1105), (-0.349, -0.2489, 0.1336), (-0.3741, -0.2498, 0.09147), (-0.3648, -0.2449, 0.04979), (-0.3266, -0.2364, 0.02914), (-0.2881, -0.2321, 0.05129), (-0.2699, -0.2315, 0.08165), (-0.3116, -0.1687, 0.1512), (-0.2627, -0.1576, 0.1175), (-0.3512, -0.172, 0.1416), (-0.3781, -0.1665, 0.09604), (-0.3612, -0.1556, 0.04824), (-0.3309, -0.1491, 0.03276), (-0.2826, -0.1483, 0.05361), (-0.263, -0.1523, 0.0864), (-0.3121, -0.1453, 0.1514), (-0.2614, -0.1414, 0.1166), (-0.3503, -0.1375, 0.1459), (-0.373, -0.1191, 0.1069), (-0.3557, -0.106, 0.06385), (-0.3181, -0.1044, 0.04386), (-0.2758, -0.1184, 0.06029), (-0.2592, -0.1317, 0.08836), (-0.294, -0.09865, 0.1911), (-0.2386, -0.09185, 0.1564), (-0.3351, -0.08407, 0.1843), (-0.3587, -0.0513, 0.1437), (-0.345, -0.02851, 0.1026), (-0.2921, -0.02578, 0.07739), (-0.2529, -0.05075, 0.09802), (-0.2357, -0.0744, 0.1273), (-0.2757, -0.03609, 0.2506), (-0.2063, -0.02906, 0.2095), (-0.323, -0.009368, 0.2471), (-0.3449, 0.04469, 0.2072), (-0.3233, 0.0801, 0.1636), (-0.2577, 0.08025, 0.1328), (-0.2149, 0.03786, 0.1503), (-0.1989, -0.001154, 0.179), (-0.2632, -0.1901, 0.1146), (-0.2636, -0.1863, 0.08315), (-0.2833, -0.1845, 0.05012), (-0.3289, -0.1872, 0.02775), (-0.3649, -0.1954, 0.04678), (-0.3786, -0.2038, 0.09362), (-0.3514, -0.2063, 0.1395), (-0.3119, -0.2012, 0.149), (-0.2821, -0.3832, 0.1127), (-0.29, -0.3861, 0.09358), (-0.3034, -0.3889, 0.07364), (-0.3233, -0.3927, 0.05398), (-0.3471, -0.3989, 0.06628), (-0.3465, -0.4032, 0.09178), (-0.3286, -0.3989, 0.1198), (-0.3037, -0.3912, 0.1312), (-0.2559, -0.4116, 0.1198), (-0.2773, -0.4192, 0.1393), (-0.2914, -0.4316, 0.1342), (-0.2609, -0.4221, 0.1097), (-0.2797, -0.4218, 0.09254), (-0.3215, -0.4386, 0.1184), (-0.3449, -0.4211, 0.06076), (-0.3398, -0.4372, 0.08924)], [], [(8, 9, 11, 10), (66, 67, 13, 12), (65, 9, 8, 64), (0, 7, 6, 1), (64, 66, 12, 6), (65, 67, 11, 9), (12, 13, 140, 141), (6, 12, 141, 142, 1), (2, 0, 1, 3), (25, 21, 20, 26), (17, 16, 20, 21), (50, 21, 25, 56), (53, 20, 16, 60), (62, 18, 26, 48), (19, 25, 26, 18), (0, 143, 140, 13, 7), (4, 3, 1, 28), (29, 24, 4, 28), (22, 5, 30, 31), (5, 24, 29, 30), (23, 27, 32, 33), (27, 22, 31, 32), (0, 2, 23, 33), (48, 26, 20, 53), (58, 17, 21, 50), (60, 16, 17, 58), (54, 19, 18, 62), (56, 25, 19, 54), (29, 28, 145, 147), (30, 29, 147, 146), (31, 30, 146, 37), (33, 32, 38, 144), (32, 31, 37, 38), (15, 143, 144, 39), (132, 133, 47, 41), (134, 135, 45, 46), (133, 134, 46, 47), (135, 136, 44, 45), (136, 137, 43, 44), (137, 138, 42, 43), (138, 139, 40, 42), (139, 132, 41, 40), (27, 57, 55, 22), (57, 56, 54, 55), (22, 55, 63, 5), (55, 54, 62, 63), (3, 61, 59, 2), (61, 60, 58, 59), (2, 59, 51, 23), (59, 58, 50, 51), (24, 49, 52, 4), (49, 48, 53, 52), (5, 63, 49, 24), (63, 62, 48, 49), (4, 52, 61, 3), (52, 53, 60, 61), (23, 51, 57, 27), (51, 50, 56, 57), (7, 13, 67, 65), (8, 10, 66, 64), (7, 65, 64, 6), (10, 11, 67, 66), (41, 47, 75, 69), (46, 45, 73, 74), (47, 46, 74, 75), (45, 44, 72, 73), (44, 43, 71, 72), (43, 42, 70, 71), (42, 40, 68, 70), (40, 41, 69, 68), (69, 75, 83, 77), (74, 73, 81, 82), (75, 74, 82, 83), (73, 72, 80, 81), (72, 71, 79, 80), (71, 70, 78, 79), (70, 68, 76, 78), (68, 69, 77, 76), (77, 83, 91, 85), (82, 81, 89, 90), (83, 82, 90, 91), (81, 80, 88, 89), (80, 79, 87, 88), (79, 78, 86, 87), (78, 76, 84, 86), (76, 77, 85, 84), (124, 125, 99, 93), (126, 127, 97, 98), (125, 126, 98, 99), (127, 128, 96, 97), (128, 129, 95, 96), (129, 130, 94, 95), (130, 131, 92, 94), (131, 124, 93, 92), (93, 99, 107, 101), (98, 97, 105, 106), (99, 98, 106, 107), (97, 96, 104, 105), (96, 95, 103, 104), (95, 94, 102, 103), (94, 92, 100, 102), (92, 93, 101, 100), (101, 107, 115, 109), (106, 105, 113, 114), (107, 106, 114, 115), (105, 104, 112, 113), (104, 103, 111, 112), (103, 102, 110, 111), (102, 100, 108, 110), (100, 101, 109, 108), (109, 115, 123, 117), (114, 113, 121, 122), (115, 114, 122, 123), (113, 112, 120, 121), (112, 111, 119, 120), (111, 110, 118, 119), (110, 108, 116, 118), (108, 109, 117, 116), (84, 85, 124, 131), (86, 84, 131, 130), (87, 86, 130, 129), (88, 87, 129, 128), (89, 88, 128, 127), (91, 90, 126, 125), (90, 89, 127, 126), (85, 91, 125, 124), (14, 15, 132, 139), (34, 14, 139, 138), (35, 34, 138, 137), (36, 35, 137, 136), (37, 36, 136, 135), (39, 38, 134, 133), (38, 37, 135, 134), (15, 39, 133, 132), (33, 144, 143, 0), (141, 140, 15, 14), (142, 141, 14), (144, 38, 39), (140, 143, 15), (14, 34, 145, 142), (37, 146, 36), (147, 145, 34, 35), (146, 147, 35, 36), (28, 1, 142, 145)])
me_cube.polygons.foreach_set('use_smooth', [True] * 144)
me_cube.polygons.foreach_set('material_index', [2, 2, 2, 2, 2, 2, 2, 2, 2, 2, 2, 2, 2, 2, 2, 2, 2, 2, 2, 2, 2, 2, 2, 2, 2, 2, 2, 2, 2, 2, 2, 2, 2, 2, 2, 2, 2, 2, 2, 2, 2, 2, 2, 2, 2, 2, 2, 2, 2, 2, 2, 2, 2, 2, 2, 2, 2, 2, 2, 2, 2, 2, 2, 2, 2, 2, 2, 2, 2, 2, 2, 2, 2, 2, 2, 2, 2, 2, 2, 2, 2, 2, 2, 2, 2, 2, 2, 2, 2, 2, 2, 2, 2, 2, 2, 2, 2, 2, 2, 2, 2, 2, 2, 2, 2, 2, 2, 2, 2, 2, 2, 2, 2, 2, 2, 2, 2, 2, 2, 2, 2, 2, 2, 2, 2, 2, 2, 2, 2, 2, 2, 2, 2, 2, 2, 2, 2, 2, 2, 2, 2, 2, 2, 2])
_k = set([(0, 1), (0, 2), (0, 7), (0, 33), (0, 143), (1, 3), (1, 6), (1, 28), (1, 142), (2, 3), (2, 23), (2, 59), (3, 4), (3, 61), (4, 24), (4, 28), (4, 52), (5, 22), (5, 24), (5, 30), (5, 63), (6, 64), (7, 65), (8, 9), (8, 10), (8, 64), (9, 11), (9, 65), (10, 11), (10, 66), (11, 67), (12, 66), (12, 141), (13, 67), (13, 140), (14, 34), (14, 139), (14, 141), (14, 142), (15, 39), (15, 132), (15, 140), (15, 143), (16, 17), (16, 20), (16, 60), (17, 21), (17, 58), (18, 19), (18, 26), (18, 62), (19, 25), (19, 54), (20, 21), (20, 26), (20, 53), (21, 25), (21, 50), (22, 27), (22, 31), (22, 55), (23, 27), (23, 33), (23, 51), (24, 29), (24, 49), (25, 26), (25, 56), (26, 48), (27, 32), (27, 57), (28, 29), (28, 145), (29, 30), (29, 147), (30, 31), (30, 146), (31, 32), (31, 37), (32, 33), (32, 38), (33, 144), (34, 35), (34, 138), (34, 145), (35, 36), (35, 137), (35, 147), (36, 37), (36, 136), (36, 146), (37, 38), (37, 135), (37, 146), (38, 39), (38, 134), (38, 144), (39, 133), (39, 144), (40, 41), (40, 42), (40, 139), (41, 47), (41, 132), (42, 43), (42, 70), (42, 138), (43, 44), (43, 71), (43, 137), (44, 45), (44, 136), (45, 46), (45, 135), (46, 47), (46, 74), (46, 134), (47, 75), (47, 133), (48, 49), (50, 51), (52, 53), (54, 55), (56, 57), (58, 59), (60, 61), (62, 63), (68, 69), (68, 70), (69, 75), (70, 71), (70, 78), (71, 72), (71, 79), (72, 73), (73, 74), (74, 75), (74, 82), (75, 83), (76, 77), (76, 78), (77, 83), (78, 79), (78, 86), (79, 80), (79, 87), (80, 81), (81, 82), (82, 83), (82, 90), (83, 91), (84, 85), (84, 86), (85, 91), (86, 87), (86, 130), (87, 88), (87, 129), (88, 89), (89, 90), (90, 91), (90, 126), (91, 125), (92, 93), (92, 94), (93, 99), (94, 95), (94, 102), (94, 130), (95, 96), (95, 103), (95, 129), (96, 97), (97, 98), (98, 99), (98, 106), (98, 126), (99, 107), (99, 125), (100, 101), (100, 102), (101, 107), (102, 103), (102, 110), (103, 104), (103, 111), (104, 105), (105, 106), (106, 107), (106, 114), (107, 115), (108, 109), (108, 110), (109, 115), (110, 111), (110, 118), (111, 112), (111, 119), (112, 113), (113, 114), (114, 115), (114, 122), (115, 123), (116, 117), (116, 118), (117, 123), (118, 119), (119, 120), (120, 121), (121, 122), (122, 123), (124, 125), (124, 131), (125, 126), (126, 127), (127, 128), (128, 129), (129, 130), (130, 131), (132, 133), (132, 139), (133, 134), (134, 135), (135, 136), (136, 137), (137, 138), (138, 139), (140, 141), (140, 143), (141, 142), (142, 145), (143, 144), (145, 147), (146, 147)])
me_cube.attributes.new('sharp_edge', 'BOOLEAN', 'EDGE').data.foreach_set('value', [ (min(e.vertices), max(e.vertices)) in _k for e in me_cube.edges])
_uv = me_cube.uv_layers.new(name='UVMap')
_uv.uv.foreach_set('vector', [0.2194, 0.2458, 0.2194, 0.2458, 0.2194, 0.2458, 0.2194, 0.2458, 0.2194, 0.2459, 0.2195, 0.2458, 0.222, 0.2458, 0.2201, 0.2485, 0.2194, 0.2457, 0.2194, 0.2458, 0.2194, 0.2458, 0.2193, 0.2458, 0.2182, 0.2416, 0.2193, 0.2445, 0.2165, 0.2465, 0.2123, 0.2481, 0.2193, 0.2458, 0.2194, 0.2459, 0.2201, 0.2485, 0.2165, 0.2465, 0.2194, 0.2457, 0.2195, 0.2458, 0.2194, 0.2458, 0.2194, 0.2458, 0.2201, 0.2485, 0.222, 0.2458, 0.2352, 0.2452, 0.225, 0.2655, 0.2165, 0.2465, 0.2201, 0.2485, 0.225, 0.2655, 0.221, 0.2653, 0.2123, 0.2481, 0.2105, 0.2409, 0.2182, 0.2416, 0.2123, 0.2481, 0.2084, 0.2435, 0.2058, 0.2384, 0.2062, 0.2388, 0.206, 0.239, 0.2055, 0.2386, 0.2067, 0.2392, 0.2066, 0.2395, 0.206, 0.239, 0.2062, 0.2388, 0.2066, 0.2385, 0.2062, 0.2388, 0.2058, 0.2384, 0.206, 0.2379, 0.2057, 0.2396, 0.206, 0.239, 0.2066, 0.2395, 0.2068, 0.2401, 0.204, 0.2376, 0.2048, 0.2378, 0.2055, 0.2386, 0.2049, 0.2389, 0.2052, 0.2377, 0.2058, 0.2384, 0.2055, 0.2386, 0.2048, 0.2378, 0.2182, 0.2416, 0.2333, 0.2431, 0.2352, 0.2452, 0.222, 0.2458, 0.2193, 0.2445, 0.2042, 0.2437, 0.2084, 0.2435, 0.2123, 0.2481, 0.203, 0.2489, 0.1954, 0.2442, 0.2012, 0.2407, 0.2042, 0.2437, 0.203, 0.2489, 0.2033, 0.2338, 0.1998, 0.2361, 0.1907, 0.2308, 0.2005, 0.2246, 0.1998, 0.2361, 0.2012, 0.2407, 0.1954, 0.2442, 0.1907, 0.2308, 0.2087, 0.2373, 0.2069, 0.2354, 0.2112, 0.228, 0.2164, 0.2337, 0.2069, 0.2354, 0.2033, 0.2338, 0.2005, 0.2246, 0.2112, 0.228, 0.2182, 0.2416, 0.2105, 0.2409, 0.2087, 0.2373, 0.2164, 0.2337, 0.2049, 0.2389, 0.2055, 0.2386, 0.206, 0.239, 0.2057, 0.2396, 0.2072, 0.2394, 0.2067, 0.2392, 0.2062, 0.2388, 0.2066, 0.2385, 0.2068, 0.2401, 0.2066, 0.2395, 0.2067, 0.2392, 0.2072, 0.2394, 0.2049, 0.237, 0.2052, 0.2377, 0.2048, 0.2378, 0.204, 0.2376, 0.206, 0.2379, 0.2058, 0.2384, 0.2052, 0.2377, 0.2049, 0.237, 0.1954, 0.2442, 0.203, 0.2489, 0.1981, 0.27, 0.1791, 0.2513, 0.1907, 0.2308, 0.1954, 0.2442, 0.1791, 0.2513, 0.1755, 0.2255, 0.2005, 0.2246, 0.1907, 0.2308, 0.1755, 0.2255, 0.1927, 0.1957, 0.2164, 0.2337, 0.2112, 0.228, 0.2312, 0.1956, 0.2327, 0.227, 0.2112, 0.228, 0.2005, 0.2246, 0.1927, 0.1957, 0.2312, 0.1956, 0.2484, 0.2446, 0.2333, 0.2431, 0.2327, 0.227, 0.2491, 0.2203, 0.2846, 0.2549, 0.2827, 0.2066, 0.3503, 0.1728, 0.3637, 0.2725, 0.2452, 0.1654, 0.1804, 0.1639, 0.1619, 0.1087, 0.2721, 0.1094, 0.2827, 0.2066, 0.2452, 0.1654, 0.2721, 0.1094, 0.3503, 0.1728, 0.1804, 0.1639, 0.1358, 0.2101, 0.0871, 0.1906, 0.1619, 0.1087, 0.1358, 0.2101, 0.1341, 0.2696, 0.08631, 0.2907, 0.0871, 0.1906, 0.1341, 0.2696, 0.186, 0.3177, 0.1746, 0.3648, 0.08631, 0.2907, 0.186, 0.3177, 0.2454, 0.3094, 0.272, 0.3648, 0.1746, 0.3648, 0.2454, 0.3094, 0.2846, 0.2549, 0.3637, 0.2725, 0.272, 0.3648, 0.2069, 0.2354, 0.2063, 0.237, 0.2043, 0.2359, 0.2033, 0.2338, 0.2063, 0.237, 0.206, 0.2379, 0.2049, 0.237, 0.2043, 0.2359, 0.2033, 0.2338, 0.2043, 0.2359, 0.2026, 0.2371, 0.1998, 0.2361, 0.2043, 0.2359, 0.2049, 0.237, 0.204, 0.2376, 0.2026, 0.2371, 0.2084, 0.2435, 0.2074, 0.2412, 0.2083, 0.2399, 0.2105, 0.2409, 0.2074, 0.2412, 0.2068, 0.2401, 0.2072, 0.2394, 0.2083, 0.2399, 0.2105, 0.2409, 0.2083, 0.2399, 0.2073, 0.2381, 0.2087, 0.2373, 0.2083, 0.2399, 0.2072, 0.2394, 0.2066, 0.2385, 0.2073, 0.2381, 0.2012, 0.2407, 0.2038, 0.2395, 0.2053, 0.2407, 0.2042, 0.2437, 0.2038, 0.2395, 0.2049, 0.2389, 0.2057, 0.2396, 0.2053, 0.2407, 0.1998, 0.2361, 0.2026, 0.2371, 0.2038, 0.2395, 0.2012, 0.2407, 0.2026, 0.2371, 0.204, 0.2376, 0.2049, 0.2389, 0.2038, 0.2395, 0.2042, 0.2437, 0.2053, 0.2407, 0.2074, 0.2412, 0.2084, 0.2435, 0.2053, 0.2407, 0.2057, 0.2396, 0.2068, 0.2401, 0.2074, 0.2412, 0.2087, 0.2373, 0.2073, 0.2381, 0.2063, 0.237, 0.2069, 0.2354, 0.2073, 0.2381, 0.2066, 0.2385, 0.206, 0.2379, 0.2063, 0.237, 0.2193, 0.2445, 0.222, 0.2458, 0.2195, 0.2458, 0.2194, 0.2457, 0.2194, 0.2458, 0.2194, 0.2458, 0.2194, 0.2459, 0.2193, 0.2458, 0.2193, 0.2445, 0.2194, 0.2457, 0.2193, 0.2458, 0.2165, 0.2465, 0.2194, 0.2458, 0.2194, 0.2458, 0.2195, 0.2458, 0.2194, 0.2459, 0.2331, 0.775, 0.2331, 0.775, 0.2331, 0.775, 0.2331, 0.775, 0.2332, 0.775, 0.2332, 0.775, 0.2332, 0.775, 0.2332, 0.775, 0.2331, 0.775, 0.2332, 0.775, 0.2332, 0.775, 0.2331, 0.775, 0.2332, 0.775, 0.2332, 0.775, 0.2332, 0.775, 0.2332, 0.775, 0.2332, 0.775, 0.2332, 0.775, 0.2332, 0.775, 0.2332, 0.775, 0.2332, 0.775, 0.2331, 0.775, 0.2331, 0.775, 0.2332, 0.775, 0.2331, 0.775, 0.2331, 0.775, 0.2331, 0.775, 0.2331, 0.775, 0.2331, 0.775, 0.2331, 0.775, 0.2331, 0.775, 0.2331, 0.775, 0.2331, 0.775, 0.2331, 0.775, 0.2331, 0.7752, 0.233, 0.7751, 0.2332, 0.775, 0.2332, 0.775, 0.2333, 0.775, 0.2332, 0.7751, 0.2331, 0.775, 0.2332, 0.775, 0.2332, 0.7751, 0.2331, 0.7752, 0.2332, 0.775, 0.2332, 0.775, 0.2332, 0.7749, 0.2333, 0.775, 0.2332, 0.775, 0.2332, 0.775, 0.2332, 0.7749, 0.2332, 0.7749, 0.2332, 0.775, 0.2331, 0.775, 0.2331, 0.7749, 0.2332, 0.7749, 0.2331, 0.775, 0.2331, 0.775, 0.233, 0.775, 0.2331, 0.7749, 0.2331, 0.775, 0.2331, 0.775, 0.233, 0.7751, 0.233, 0.775, 0.233, 0.7751, 0.2331, 0.7752, 0.233, 0.7758, 0.2326, 0.7757, 0.2332, 0.7751, 0.2333, 0.775, 0.2338, 0.7752, 0.2335, 0.7757, 0.2331, 0.7752, 0.2332, 0.7751, 0.2335, 0.7757, 0.233, 0.7758, 0.2333, 0.775, 0.2332, 0.7749, 0.2337, 0.7748, 0.2338, 0.7752, 0.2332, 0.7749, 0.2332, 0.7749, 0.2333, 0.7745, 0.2337, 0.7748, 0.2332, 0.7749, 0.2331, 0.7749, 0.2328, 0.7745, 0.2333, 0.7745, 0.2331, 0.7749, 0.233, 0.775, 0.2325, 0.7748, 0.2328, 0.7745, 0.233, 0.775, 0.233, 0.7751, 0.2326, 0.7757, 0.2325, 0.7748, 0.2319, 0.7766, 0.2329, 0.777, 0.2329, 0.7788, 0.2306, 0.7781, 0.234, 0.7766, 0.2346, 0.7754, 0.2359, 0.7756, 0.235, 0.7779, 0.2329, 0.777, 0.234, 0.7766, 0.235, 0.7779, 0.2329, 0.7788, 0.2346, 0.7754, 0.2344, 0.7745, 0.2356, 0.7742, 0.2359, 0.7756, 0.2344, 0.7745, 0.2336, 0.7738, 0.2342, 0.7728, 0.2356, 0.7742, 0.2336, 0.7738, 0.2324, 0.7739, 0.2317, 0.7724, 0.2342, 0.7728, 0.2324, 0.7739, 0.2316, 0.7746, 0.2299, 0.7742, 0.2317, 0.7724, 0.2316, 0.7746, 0.2319, 0.7766, 0.2306, 0.7781, 0.2299, 0.7742, 0.2306, 0.7781, 0.2329, 0.7788, 0.2331, 0.7806, 0.2298, 0.7796, 0.235, 0.7779, 0.2359, 0.7756, 0.2388, 0.7766, 0.2363, 0.7799, 0.2329, 0.7788, 0.235, 0.7779, 0.2363, 0.7799, 0.2331, 0.7806, 0.2359, 0.7756, 0.2356, 0.7742, 0.2383, 0.7731, 0.2388, 0.7766, 0.2356, 0.7742, 0.2342, 0.7728, 0.2359, 0.77, 0.2383, 0.7731, 0.2342, 0.7728, 0.2317, 0.7724, 0.2309, 0.7694, 0.2359, 0.77, 0.2317, 0.7724, 0.2299, 0.7742, 0.2271, 0.7732, 0.2309, 0.7694, 0.2299, 0.7742, 0.2306, 0.7781, 0.2298, 0.7796, 0.2271, 0.7732, 0.2298, 0.7796, 0.2331, 0.7806, 0.2281, 0.7971, 0.218, 0.7912, 0.2363, 0.7799, 0.2388, 0.7766, 0.257, 0.786, 0.2425, 0.7968, 0.2331, 0.7806, 0.2363, 0.7799, 0.2425, 0.7968, 0.2281, 0.7971, 0.2388, 0.7766, 0.2383, 0.7731, 0.256, 0.7645, 0.257, 0.786, 0.2383, 0.7731, 0.2359, 0.77, 0.2429, 0.7534, 0.256, 0.7645, 0.2359, 0.77, 0.2309, 0.7694, 0.2217, 0.7554, 0.2429, 0.7534, 0.2309, 0.7694, 0.2271, 0.7732, 0.2111, 0.769, 0.2217, 0.7554, 0.2271, 0.7732, 0.2298, 0.7796, 0.218, 0.7912, 0.2111, 0.769, 0.218, 0.7912, 0.2281, 0.7971, 0.2098, 0.8844, 0.1561, 0.8544, 0.2425, 0.7968, 0.257, 0.786, 0.3472, 0.8293, 0.2812, 0.8827, 0.2281, 0.7971, 0.2425, 0.7968, 0.2812, 0.8827, 0.2098, 0.8844, 0.257, 0.786, 0.256, 0.7645, 0.3583, 0.73, 0.3472, 0.8293, 0.256, 0.7645, 0.2429, 0.7534, 0.2996, 0.6667, 0.3583, 0.73, 0.2429, 0.7534, 0.2217, 0.7554, 0.1902, 0.6667, 0.2996, 0.6667, 0.2217, 0.7554, 0.2111, 0.769, 0.1331, 0.7293, 0.1902, 0.6667, 0.2111, 0.769, 0.218, 0.7912, 0.1561, 0.8544, 0.1331, 0.7293, 0.2325, 0.7748, 0.2326, 0.7757, 0.2319, 0.7766, 0.2316, 0.7746, 0.2328, 0.7745, 0.2325, 0.7748, 0.2316, 0.7746, 0.2324, 0.7739, 0.2333, 0.7745, 0.2328, 0.7745, 0.2324, 0.7739, 0.2336, 0.7738, 0.2337, 0.7748, 0.2333, 0.7745, 0.2336, 0.7738, 0.2344, 0.7745, 0.2338, 0.7752, 0.2337, 0.7748, 0.2344, 0.7745, 0.2346, 0.7754, 0.233, 0.7758, 0.2335, 0.7757, 0.234, 0.7766, 0.2329, 0.777, 0.2335, 0.7757, 0.2338, 0.7752, 0.2346, 0.7754, 0.234, 0.7766, 0.2326, 0.7757, 0.233, 0.7758, 0.2329, 0.777, 0.2319, 0.7766, 0.2298, 0.2824, 0.2484, 0.2446, 0.2846, 0.2549, 0.2454, 0.3094, 0.1931, 0.2911, 0.2298, 0.2824, 0.2454, 0.3094, 0.186, 0.3177, 0.1628, 0.2584, 0.1931, 0.2911, 0.186, 0.3177, 0.1341, 0.2696, 0.1603, 0.2203, 0.1628, 0.2584, 0.1341, 0.2696, 0.1358, 0.2101, 0.1927, 0.1957, 0.1603, 0.2203, 0.1358, 0.2101, 0.1804, 0.1639, 0.2491, 0.2203, 0.2312, 0.1956, 0.2452, 0.1654, 0.2827, 0.2066, 0.2312, 0.1956, 0.1927, 0.1957, 0.1804, 0.1639, 0.2452, 0.1654, 0.2484, 0.2446, 0.2491, 0.2203, 0.2827, 0.2066, 0.2846, 0.2549, 0.2164, 0.2337, 0.2327, 0.227, 0.2333, 0.2431, 0.2182, 0.2416, 0.225, 0.2655, 0.2352, 0.2452, 0.2484, 0.2446, 0.2298, 0.2824, 0.221, 0.2653, 0.225, 0.2655, 0.2298, 0.2824, 0.2327, 0.227, 0.2312, 0.1956, 0.2491, 0.2203, 0.2352, 0.2452, 0.2333, 0.2431, 0.2484, 0.2446, 0.2298, 0.2824, 0.1931, 0.2911, 0.1981, 0.27, 0.221, 0.2653, 0.1927, 0.1957, 0.1755, 0.2255, 0.1603, 0.2203, 0.1791, 0.2513, 0.1981, 0.27, 0.1931, 0.2911, 0.1628, 0.2584, 0.1755, 0.2255, 0.1791, 0.2513, 0.1628, 0.2584, 0.1603, 0.2203, 0.203, 0.2489, 0.2123, 0.2481, 0.221, 0.2653, 0.1981, 0.27])
_ca = me_cube.color_attributes.new('Col', 'BYTE_COLOR', 'CORNER')
_ca.data.foreach_set('color', [1.0, 1.0, 1.0, 1.0, 1.0, 1.0, 1.0, 1.0, 1.0, 1.0, 1.0, 1.0, 1.0, 1.0, 1.0, 1.0, 1.0, 1.0, 1.0, 1.0, 1.0, 1.0, 1.0, 1.0, 1.0, 1.0, 1.0, 1.0, 1.0, 1.0, 1.0, 1.0, 1.0, 1.0, 1.0, 1.0, 1.0, 1.0, 1.0, 1.0, 1.0, 1.0, 1.0, 1.0, 1.0, 1.0, 1.0, 1.0, 1.0, 1.0, 1.0, 1.0, 1.0, 1.0, 1.0, 1.0, 1.0, 1.0, 1.0, 1.0, 1.0, 1.0, 1.0, 1.0, 1.0, 1.0, 1.0, 1.0, 1.0, 1.0, 1.0, 1.0, 1.0, 1.0, 1.0, 1.0, 1.0, 1.0, 1.0, 1.0, 1.0, 1.0, 1.0, 1.0, 1.0, 1.0, 1.0, 1.0, 1.0, 1.0, 1.0, 1.0, 1.0, 1.0, 1.0, 1.0, 1.0, 1.0, 1.0, 1.0, 1.0, 1.0, 1.0, 1.0, 1.0, 1.0, 1.0, 1.0, 1.0, 1.0, 1.0, 1.0, 1.0, 1.0, 1.0, 1.0, 1.0, 1.0, 1.0, 1.0, 1.0, 1.0, 1.0, 1.0, 1.0, 1.0, 1.0, 1.0, 1.0, 1.0, 1.0, 1.0, 1.0, 1.0, 1.0, 1.0, 1.0, 1.0, 1.0, 1.0, 1.0, 1.0, 1.0, 1.0, 1.0, 1.0, 1.0, 1.0, 1.0, 1.0, 1.0, 1.0, 1.0, 1.0, 1.0, 1.0, 1.0, 1.0, 1.0, 1.0, 1.0, 1.0, 1.0, 1.0, 1.0, 1.0, 1.0, 1.0, 1.0, 1.0, 1.0, 1.0, 1.0, 1.0, 1.0, 1.0, 1.0, 1.0, 1.0, 1.0, 1.0, 1.0, 1.0, 1.0, 1.0, 1.0, 1.0, 1.0, 1.0, 1.0, 1.0, 1.0, 1.0, 1.0, 1.0, 1.0, 1.0, 1.0, 1.0, 1.0, 1.0, 1.0, 1.0, 1.0, 1.0, 1.0, 1.0, 1.0, 1.0, 1.0, 1.0, 1.0, 1.0, 1.0, 1.0, 1.0, 1.0, 1.0, 1.0, 1.0, 1.0, 1.0, 1.0, 1.0, 1.0, 1.0, 1.0, 1.0, 1.0, 1.0, 1.0, 1.0, 1.0, 1.0, 1.0, 1.0, 1.0, 1.0, 1.0, 1.0, 1.0, 1.0, 1.0, 1.0, 1.0, 1.0, 1.0, 1.0, 1.0, 1.0, 1.0, 1.0, 1.0, 1.0, 1.0, 1.0, 1.0, 1.0, 1.0, 1.0, 1.0, 1.0, 1.0, 1.0, 1.0, 1.0, 1.0, 1.0, 1.0, 1.0, 1.0, 1.0, 1.0, 1.0, 1.0, 1.0, 1.0, 1.0, 1.0, 1.0, 1.0, 1.0, 1.0, 1.0, 1.0, 1.0, 1.0, 1.0, 1.0, 1.0, 1.0, 1.0, 1.0, 1.0, 1.0, 1.0, 1.0, 1.0, 1.0, 1.0, 1.0, 1.0, 1.0, 1.0, 1.0, 1.0, 1.0, 1.0, 1.0, 1.0, 1.0, 1.0, 1.0, 1.0, 1.0, 1.0, 1.0, 1.0, 1.0, 1.0, 1.0, 1.0, 1.0, 1.0, 1.0, 1.0, 1.0, 1.0, 1.0, 1.0, 1.0, 1.0, 1.0, 1.0, 1.0, 1.0, 1.0, 1.0, 1.0, 1.0, 1.0, 1.0, 1.0, 1.0, 1.0, 1.0, 1.0, 1.0, 1.0, 1.0, 1.0, 1.0, 1.0, 1.0, 1.0, 1.0, 1.0, 1.0, 1.0, 1.0, 1.0, 1.0, 1.0, 1.0, 1.0, 1.0, 1.0, 1.0, 1.0, 1.0, 1.0, 1.0, 1.0, 1.0, 1.0, 1.0, 1.0, 1.0, 1.0, 1.0, 1.0, 1.0, 1.0, 1.0, 1.0, 1.0, 1.0, 1.0, 1.0, 1.0, 1.0, 1.0, 1.0, 1.0, 1.0, 1.0, 1.0, 1.0, 1.0, 1.0, 1.0, 1.0, 1.0, 1.0, 1.0, 1.0, 1.0, 1.0, 1.0, 1.0, 1.0, 1.0, 1.0, 1.0, 1.0, 1.0, 1.0, 1.0, 1.0, 1.0, 1.0, 1.0, 1.0, 1.0, 1.0, 1.0, 1.0, 1.0, 1.0, 1.0, 1.0, 1.0, 1.0, 1.0, 1.0, 1.0, 1.0, 1.0, 1.0, 1.0, 1.0, 1.0, 1.0, 1.0, 1.0, 1.0, 1.0, 1.0, 1.0, 1.0, 1.0, 1.0, 1.0, 1.0, 1.0, 1.0, 1.0, 1.0, 1.0, 1.0, 1.0, 1.0, 1.0, 1.0, 1.0, 1.0, 1.0, 1.0, 1.0, 1.0, 1.0, 1.0, 1.0, 1.0, 1.0, 1.0, 1.0, 1.0, 1.0, 1.0, 1.0, 1.0, 1.0, 1.0, 1.0, 1.0, 1.0, 1.0, 1.0, 1.0, 1.0, 1.0, 1.0, 1.0, 1.0, 1.0, 1.0, 1.0, 1.0, 1.0, 1.0, 1.0, 1.0, 1.0, 1.0, 1.0, 1.0, 1.0, 1.0, 1.0, 1.0, 1.0, 1.0, 1.0, 1.0, 1.0, 1.0, 1.0, 1.0, 1.0, 1.0, 1.0, 1.0, 1.0, 1.0, 1.0, 1.0, 1.0, 1.0, 1.0, 1.0, 1.0, 1.0, 1.0, 1.0, 1.0, 1.0, 1.0, 1.0, 1.0, 1.0, 1.0, 1.0, 1.0, 1.0, 1.0, 1.0, 1.0, 1.0, 1.0, 1.0, 1.0, 1.0, 1.0, 1.0, 1.0, 1.0, 1.0, 1.0, 1.0, 1.0, 1.0, 1.0, 1.0, 1.0, 1.0, 1.0, 1.0, 1.0, 1.0, 1.0, 1.0, 1.0, 1.0, 1.0, 1.0, 1.0, 1.0, 1.0, 1.0, 1.0, 1.0, 1.0, 1.0, 1.0, 1.0, 1.0, 1.0, 1.0, 1.0, 1.0, 1.0, 1.0, 1.0, 1.0, 1.0, 1.0, 1.0, 1.0, 1.0, 1.0, 1.0, 1.0, 1.0, 1.0, 1.0, 1.0, 1.0, 1.0, 1.0, 1.0, 1.0, 1.0, 1.0, 1.0, 1.0, 1.0, 1.0, 1.0, 1.0, 1.0, 1.0, 1.0, 1.0, 1.0, 1.0, 1.0, 1.0, 1.0, 1.0, 1.0, 1.0, 1.0, 1.0, 1.0, 1.0, 1.0, 1.0, 1.0, 1.0, 1.0, 1.0, 1.0, 1.0, 1.0, 1.0, 1.0, 1.0, 1.0, 1.0, 1.0, 1.0, 1.0, 1.0, 1.0, 1.0, 1.0, 1.0, 1.0, 1.0, 1.0, 1.0, 1.0, 1.0, 1.0, 1.0, 1.0, 1.0, 1.0, 1.0, 1.0, 1.0, 1.0, 1.0, 1.0, 1.0, 1.0, 1.0, 1.0, 1.0, 1.0, 1.0, 1.0, 1.0, 1.0, 1.0, 1.0, 1.0, 1.0, 1.0, 1.0, 1.0, 1.0, 1.0, 1.0, 1.0, 1.0, 1.0, 1.0, 1.0, 1.0, 1.0, 1.0, 1.0, 1.0, 1.0, 1.0, 1.0, 1.0, 1.0, 1.0, 1.0, 1.0, 1.0, 1.0, 1.0, 1.0, 1.0, 1.0, 1.0, 1.0, 1.0, 1.0, 1.0, 1.0, 1.0, 1.0, 1.0, 1.0, 1.0, 1.0, 1.0, 1.0, 1.0, 1.0, 1.0, 1.0, 1.0, 1.0, 1.0, 1.0, 1.0, 1.0, 1.0, 1.0, 1.0, 1.0, 1.0, 1.0, 1.0, 1.0, 1.0, 1.0, 1.0, 1.0, 1.0, 1.0, 1.0, 1.0, 1.0, 1.0, 1.0, 1.0, 1.0, 1.0, 1.0, 1.0, 1.0, 1.0, 1.0, 1.0, 1.0, 1.0, 1.0, 1.0, 1.0, 1.0, 1.0, 1.0, 1.0, 1.0, 1.0, 1.0, 1.0, 1.0, 1.0, 1.0, 1.0, 1.0, 1.0, 1.0, 1.0, 1.0, 1.0, 1.0, 1.0, 1.0, 1.0, 1.0, 1.0, 1.0, 1.0, 1.0, 1.0, 1.0, 1.0, 1.0, 1.0, 1.0, 1.0, 1.0, 1.0, 1.0, 1.0, 1.0, 1.0, 1.0, 1.0, 1.0, 1.0, 1.0, 1.0, 1.0, 1.0, 1.0, 1.0, 1.0, 1.0, 1.0, 1.0, 1.0, 1.0, 1.0, 1.0, 1.0, 1.0, 1.0, 1.0, 1.0, 1.0, 1.0, 1.0, 1.0, 1.0, 1.0, 1.0, 1.0, 1.0, 1.0, 1.0, 1.0, 1.0, 1.0, 1.0, 1.0, 1.0, 1.0, 1.0, 1.0, 1.0, 1.0, 1.0, 1.0, 1.0, 1.0, 1.0, 1.0, 1.0, 1.0, 1.0, 1.0, 1.0, 1.0, 1.0, 1.0, 1.0, 1.0, 1.0, 1.0, 1.0, 1.0, 1.0, 1.0, 1.0, 1.0, 1.0, 1.0, 1.0, 1.0, 1.0, 1.0, 1.0, 1.0, 1.0, 1.0, 1.0, 1.0, 1.0, 1.0, 1.0, 1.0, 1.0, 1.0, 1.0, 1.0, 1.0, 1.0, 1.0, 1.0, 1.0, 1.0, 1.0, 1.0, 1.0, 1.0, 1.0, 1.0, 1.0, 1.0, 1.0, 1.0, 1.0, 1.0, 1.0, 1.0, 1.0, 1.0, 1.0, 1.0, 1.0, 1.0, 1.0, 1.0, 1.0, 1.0, 1.0, 1.0, 1.0, 1.0, 1.0, 1.0, 1.0, 1.0, 1.0, 1.0, 1.0, 1.0, 1.0, 1.0, 1.0, 1.0, 1.0, 1.0, 1.0, 1.0, 1.0, 1.0, 1.0, 1.0, 1.0, 1.0, 1.0, 1.0, 1.0, 1.0, 1.0, 1.0, 1.0, 1.0, 1.0, 1.0, 1.0, 1.0, 1.0, 1.0, 1.0, 1.0, 1.0, 1.0, 1.0, 1.0, 1.0, 1.0, 1.0, 1.0, 1.0, 1.0, 1.0, 1.0, 1.0, 1.0, 1.0, 1.0, 1.0, 1.0, 1.0, 1.0, 1.0, 1.0, 1.0, 1.0, 1.0, 1.0, 1.0, 1.0, 1.0, 1.0, 1.0, 1.0, 1.0, 1.0, 1.0, 1.0, 1.0, 1.0, 1.0, 1.0, 1.0, 1.0, 1.0, 1.0, 1.0, 1.0, 1.0, 1.0, 1.0, 1.0, 1.0, 1.0, 1.0, 1.0, 1.0, 1.0, 1.0, 1.0, 1.0, 1.0, 1.0, 1.0, 1.0, 1.0, 1.0, 1.0, 1.0, 1.0, 1.0, 1.0, 1.0, 1.0, 1.0, 1.0, 1.0, 1.0, 1.0, 1.0, 1.0, 1.0, 1.0, 1.0, 1.0, 1.0, 1.0, 1.0, 1.0, 1.0, 1.0, 1.0, 1.0, 1.0, 1.0, 1.0, 1.0, 1.0, 1.0, 1.0, 1.0, 1.0, 1.0, 1.0, 1.0, 1.0, 1.0, 1.0, 1.0, 1.0, 1.0, 1.0, 1.0, 1.0, 1.0, 1.0, 1.0, 1.0, 1.0, 1.0, 1.0, 1.0, 1.0, 1.0, 1.0, 1.0, 1.0, 1.0, 1.0, 1.0, 1.0, 1.0, 1.0, 1.0, 1.0, 1.0, 1.0, 1.0, 1.0, 1.0, 1.0, 1.0, 1.0, 1.0, 1.0, 1.0, 1.0, 1.0, 1.0, 1.0, 1.0, 1.0, 1.0, 1.0, 1.0, 1.0, 1.0, 1.0, 1.0, 1.0, 1.0, 1.0, 1.0, 1.0, 1.0, 1.0, 1.0, 1.0, 1.0, 1.0, 1.0, 1.0, 1.0, 1.0, 1.0, 1.0, 1.0, 1.0, 1.0, 1.0, 1.0, 1.0, 1.0, 1.0, 1.0, 1.0, 1.0, 1.0, 1.0, 1.0, 1.0, 1.0, 1.0, 1.0, 1.0, 1.0, 1.0, 1.0, 1.0, 1.0, 1.0, 1.0, 1.0, 1.0, 1.0, 1.0, 1.0, 1.0, 1.0, 1.0, 1.0, 1.0, 1.0, 1.0, 1.0, 1.0, 1.0, 1.0, 1.0, 1.0, 1.0, 1.0, 1.0, 1.0, 1.0, 1.0, 1.0, 1.0, 1.0, 1.0, 1.0, 1.0, 1.0, 1.0, 1.0, 1.0, 1.0, 1.0, 1.0, 1.0, 1.0, 1.0, 1.0, 1.0, 1.0, 1.0, 1.0, 1.0, 1.0, 1.0, 1.0, 1.0, 1.0, 1.0, 1.0, 1.0, 1.0, 1.0, 1.0, 1.0, 1.0, 1.0, 1.0, 1.0, 1.0, 1.0, 1.0, 1.0, 1.0, 1.0, 1.0, 1.0, 1.0, 1.0, 1.0, 1.0, 1.0, 1.0, 1.0, 1.0, 1.0, 1.0, 1.0, 1.0, 1.0, 1.0, 1.0, 1.0, 1.0, 1.0, 1.0, 1.0, 1.0, 1.0, 1.0, 1.0, 1.0, 1.0, 1.0, 1.0, 1.0, 1.0, 1.0, 1.0, 1.0, 1.0, 1.0, 1.0, 1.0, 1.0, 1.0, 1.0, 1.0, 1.0, 1.0, 1.0, 1.0, 1.0, 1.0, 1.0, 1.0, 1.0, 1.0, 1.0, 1.0, 1.0, 1.0, 1.0, 1.0, 1.0, 1.0, 1.0, 1.0, 1.0, 1.0, 1.0, 1.0, 1.0, 1.0, 1.0, 1.0, 1.0, 1.0, 1.0, 1.0, 1.0, 1.0, 1.0, 1.0, 1.0, 1.0, 1.0, 1.0, 1.0, 1.0, 1.0, 1.0, 1.0, 1.0, 1.0, 1.0, 1.0, 1.0, 1.0, 1.0, 1.0, 1.0, 1.0, 1.0, 1.0, 1.0, 1.0, 1.0, 1.0, 1.0, 1.0, 1.0, 1.0, 1.0, 1.0, 1.0, 1.0, 1.0, 1.0, 1.0, 1.0, 1.0, 1.0, 1.0, 1.0, 1.0, 1.0, 1.0, 1.0, 1.0, 1.0, 1.0, 1.0, 1.0, 1.0, 1.0, 1.0, 1.0, 1.0, 1.0, 1.0, 1.0, 1.0, 1.0, 1.0, 1.0, 1.0, 1.0, 1.0, 1.0, 1.0, 1.0, 1.0, 1.0, 1.0, 1.0, 1.0, 1.0, 1.0, 1.0, 1.0, 1.0, 1.0, 1.0, 1.0, 1.0, 1.0, 1.0, 1.0, 1.0, 1.0, 1.0, 1.0, 1.0, 1.0, 1.0, 1.0, 1.0, 1.0, 1.0, 1.0, 1.0, 1.0, 1.0, 1.0, 1.0, 1.0, 1.0, 1.0, 1.0, 1.0, 1.0, 1.0, 1.0, 1.0, 1.0, 1.0, 1.0, 1.0, 1.0, 1.0, 1.0, 1.0, 1.0, 1.0, 1.0, 1.0, 1.0, 1.0, 1.0, 1.0, 1.0, 1.0, 1.0, 1.0, 1.0, 1.0, 1.0, 1.0, 1.0, 1.0, 1.0, 1.0, 1.0, 1.0, 1.0, 1.0, 1.0, 1.0, 1.0, 1.0, 1.0, 1.0, 1.0, 1.0, 1.0, 1.0, 1.0, 1.0, 1.0, 1.0, 1.0, 1.0, 1.0, 1.0, 1.0, 1.0, 1.0, 1.0, 1.0, 1.0, 1.0, 1.0, 1.0, 1.0, 1.0, 1.0, 1.0, 1.0, 1.0, 1.0, 1.0, 1.0, 1.0, 1.0, 1.0, 1.0, 1.0, 1.0, 1.0, 1.0, 1.0, 1.0, 1.0, 1.0, 1.0, 1.0, 1.0, 1.0, 1.0, 1.0, 1.0, 1.0, 1.0, 1.0, 1.0, 1.0, 1.0, 1.0, 1.0, 1.0, 1.0, 1.0, 1.0, 1.0, 1.0, 1.0, 1.0, 1.0, 1.0, 1.0, 1.0, 1.0, 1.0, 1.0, 1.0, 1.0, 1.0, 1.0, 1.0, 1.0, 1.0, 1.0, 1.0, 1.0, 1.0, 1.0, 1.0, 1.0, 1.0, 1.0, 1.0, 1.0, 1.0, 1.0, 1.0, 1.0, 1.0, 1.0, 1.0, 1.0, 1.0, 1.0, 1.0, 1.0, 1.0, 1.0, 1.0, 1.0, 1.0, 1.0, 1.0, 1.0, 1.0, 1.0, 1.0, 1.0, 1.0, 1.0, 1.0, 1.0, 1.0, 1.0, 1.0, 1.0, 1.0, 1.0, 1.0, 1.0, 1.0, 1.0, 1.0, 1.0, 1.0, 1.0, 1.0, 1.0, 1.0, 1.0, 1.0, 1.0, 1.0, 1.0, 1.0, 1.0, 1.0, 1.0, 1.0, 1.0, 1.0, 1.0, 1.0, 1.0, 1.0, 1.0, 1.0, 1.0, 1.0, 1.0, 1.0, 1.0, 1.0, 1.0, 1.0, 1.0, 1.0, 1.0, 1.0, 1.0, 1.0, 1.0, 1.0, 1.0, 1.0, 1.0, 1.0, 1.0, 1.0, 1.0, 1.0, 1.0, 1.0, 1.0, 1.0, 1.0, 1.0, 1.0, 1.0, 1.0, 1.0, 1.0, 1.0, 1.0, 1.0, 1.0, 1.0, 1.0, 1.0, 1.0, 1.0, 1.0, 1.0, 1.0, 1.0, 1.0, 1.0, 1.0, 1.0, 1.0, 1.0, 1.0, 1.0, 1.0, 1.0, 1.0, 1.0, 1.0, 1.0, 1.0, 1.0, 1.0, 1.0, 1.0, 1.0, 1.0, 1.0, 1.0, 1.0, 1.0, 1.0, 1.0, 1.0, 1.0, 1.0, 1.0, 1.0, 1.0, 1.0, 1.0, 1.0, 1.0, 1.0, 1.0, 1.0, 1.0, 1.0, 1.0, 1.0, 1.0, 1.0, 1.0, 1.0, 1.0, 1.0, 1.0, 1.0, 1.0, 1.0, 1.0, 1.0, 1.0, 1.0, 1.0, 1.0, 1.0, 1.0, 1.0, 1.0, 1.0, 1.0, 1.0, 1.0, 1.0, 1.0, 1.0, 1.0, 1.0, 1.0, 1.0, 1.0, 1.0, 1.0, 1.0, 1.0, 1.0, 1.0, 1.0, 1.0, 1.0, 1.0, 1.0, 1.0, 1.0, 1.0, 1.0, 1.0, 1.0, 1.0, 1.0, 1.0, 1.0, 1.0, 1.0, 1.0, 1.0, 1.0, 1.0, 1.0, 1.0, 1.0, 1.0, 1.0, 1.0, 1.0, 1.0, 1.0, 1.0, 1.0, 1.0, 1.0, 1.0, 1.0, 1.0, 1.0, 1.0, 1.0, 1.0, 1.0, 1.0, 1.0, 1.0, 1.0, 1.0, 1.0, 1.0, 1.0, 1.0, 1.0, 1.0, 1.0, 1.0, 1.0, 1.0, 1.0, 1.0, 1.0, 1.0, 1.0, 1.0, 1.0, 1.0, 1.0, 1.0, 1.0, 1.0, 1.0, 1.0, 1.0, 1.0, 1.0, 1.0, 1.0, 1.0, 1.0, 1.0, 1.0, 1.0, 1.0, 1.0, 1.0, 1.0, 1.0, 1.0, 1.0, 1.0, 1.0, 1.0, 1.0, 1.0, 1.0, 1.0, 1.0, 1.0, 1.0, 1.0, 1.0, 1.0, 1.0, 1.0, 1.0, 1.0, 1.0, 1.0, 1.0, 1.0, 1.0, 1.0, 1.0, 1.0, 1.0, 1.0, 1.0, 1.0, 1.0, 1.0, 1.0, 1.0, 1.0, 1.0, 1.0, 1.0, 1.0, 1.0, 1.0, 1.0, 1.0, 1.0, 1.0, 1.0, 1.0, 1.0, 1.0, 1.0, 1.0, 1.0, 1.0, 1.0, 1.0, 1.0, 1.0, 1.0, 1.0, 1.0, 1.0, 1.0, 1.0, 1.0, 1.0, 1.0, 1.0, 1.0, 1.0, 1.0, 1.0, 1.0, 1.0, 1.0, 1.0, 1.0, 1.0, 1.0, 1.0, 1.0, 1.0, 1.0, 1.0, 1.0, 1.0, 1.0, 1.0, 1.0, 1.0, 1.0, 1.0, 1.0, 1.0, 1.0, 1.0, 1.0, 1.0, 1.0, 1.0, 1.0, 1.0, 1.0, 1.0, 1.0, 1.0, 1.0, 1.0, 1.0, 1.0, 1.0, 1.0, 1.0, 1.0, 1.0, 1.0, 1.0, 1.0, 1.0, 1.0, 1.0, 1.0, 1.0, 1.0, 1.0, 1.0, 1.0, 1.0, 1.0, 1.0, 1.0, 1.0, 1.0, 1.0, 1.0, 1.0, 1.0, 1.0, 1.0, 1.0, 1.0, 1.0, 1.0, 1.0, 1.0, 1.0, 1.0, 1.0, 1.0, 1.0, 1.0, 1.0, 1.0, 1.0, 1.0, 1.0, 1.0, 1.0, 1.0, 1.0, 1.0, 1.0, 1.0, 1.0, 1.0, 1.0, 1.0, 1.0, 1.0, 1.0, 1.0, 1.0, 1.0, 1.0, 1.0, 1.0, 1.0, 1.0, 1.0, 1.0, 1.0, 1.0, 1.0, 1.0, 1.0, 1.0, 1.0, 1.0, 1.0, 1.0, 1.0, 1.0, 1.0, 1.0, 1.0, 1.0, 1.0, 1.0, 1.0, 1.0, 1.0, 1.0, 1.0, 1.0, 1.0, 1.0, 1.0, 1.0, 1.0, 1.0, 1.0, 1.0, 1.0, 1.0, 1.0, 1.0, 1.0, 1.0, 1.0, 1.0, 1.0, 1.0, 1.0, 1.0, 1.0, 1.0, 1.0, 1.0, 1.0, 1.0, 1.0, 1.0, 1.0, 1.0, 1.0, 1.0, 1.0, 1.0, 1.0, 1.0, 1.0, 1.0, 1.0, 1.0, 1.0, 1.0, 1.0, 1.0, 1.0, 1.0, 1.0, 1.0, 1.0, 1.0, 1.0, 1.0, 1.0, 1.0, 1.0, 1.0, 1.0, 1.0, 1.0, 1.0, 1.0, 1.0, 1.0, 1.0, 1.0, 1.0, 1.0, 1.0, 1.0, 1.0, 1.0, 1.0, 1.0, 1.0, 1.0, 1.0, 1.0, 1.0, 1.0, 1.0, 1.0, 1.0, 1.0, 1.0, 1.0, 1.0, 1.0, 1.0, 1.0, 1.0, 1.0, 1.0, 1.0, 1.0, 1.0, 1.0, 1.0, 1.0, 1.0, 1.0, 1.0, 1.0, 1.0, 1.0, 1.0, 1.0, 1.0, 1.0, 1.0, 1.0, 1.0, 1.0, 1.0, 1.0, 1.0, 1.0, 1.0, 1.0, 1.0, 1.0, 1.0, 1.0, 1.0, 1.0, 1.0, 1.0, 1.0, 1.0, 1.0, 1.0, 1.0, 1.0, 1.0, 1.0, 1.0, 1.0, 1.0, 1.0, 1.0, 1.0, 1.0, 1.0, 1.0, 1.0, 1.0, 1.0, 1.0, 1.0, 1.0, 1.0, 1.0, 1.0, 1.0, 1.0, 1.0, 1.0, 1.0, 1.0, 1.0, 1.0, 1.0, 1.0, 1.0, 1.0, 1.0, 1.0, 1.0, 1.0, 1.0, 1.0, 1.0, 1.0, 1.0, 1.0, 1.0, 1.0, 1.0, 1.0, 1.0, 1.0, 1.0, 1.0, 1.0, 1.0, 1.0, 1.0, 1.0, 1.0, 1.0, 1.0, 1.0, 1.0, 1.0, 1.0, 1.0, 1.0, 1.0, 1.0, 1.0, 1.0, 1.0, 1.0, 1.0, 1.0, 1.0, 1.0, 1.0, 1.0, 1.0, 1.0, 1.0, 1.0, 1.0, 1.0, 1.0, 1.0, 1.0, 1.0, 1.0, 1.0, 1.0, 1.0, 1.0, 1.0, 1.0, 1.0, 1.0, 1.0, 1.0, 1.0, 1.0, 1.0, 1.0, 1.0, 1.0, 1.0, 1.0, 1.0, 1.0, 1.0, 1.0, 1.0, 1.0, 1.0, 1.0, 1.0, 1.0, 1.0, 1.0, 1.0])
me_cube.materials.append(mat_material)
me_cube.materials.append(mat_material_001)
me_cube.materials.append(mat_material_002)
me_cube.use_remesh_preserve_volume = False
me_cube.use_remesh_preserve_attributes = False
me_cube.use_mirror_x = True
me_cube.use_paint_bone_selection = False
me_cube.use_paint_mask_vertex = True
me_cube.update()
arm_armature = bpy.data.armatures.new('Armature')  # bones are not reproduced

# ---- objects
ob_camera = bpy.data.objects.new('Camera', cam_camera)
ob_ak = bpy.data.objects.new('AK', me_cube_001)
ob_magazine = bpy.data.objects.new('Magazine', me_cube_002)
ob_slide = bpy.data.objects.new('Slide', me_cube_004)
ob_armature = bpy.data.objects.new('Armature', arm_armature)
ob_cube = bpy.data.objects.new('Cube', me_cube)

# ---- transforms, parenting, visibility, modifiers, constraints
ob_camera.location = (0.0, 0.0, 0.0)
ob_camera.rotation_mode = 'QUATERNION'
ob_camera.rotation_quaternion = (5.339e-08, -5.339e-08, -0.7071, -0.7071)
ob_camera.lineart.crease_threshold = 0.0
ob_ak.location = (-0.09979, -0.3398, -0.0948)
ob_ak.lineart.crease_threshold = 0.0
_m = ob_ak.modifiers.new('Subsurf', 'SUBSURF')
_m.uv_smooth = 'PRESERVE_CORNERS'
_m.quality = 2
_m.levels = 0
_m.show_only_control_edges = False
ob_magazine.parent = ob_ak
ob_magazine.matrix_parent_inverse = Matrix(((1.0, 0.0, 0.0, 0.09979), (0.0, 1.0, 0.0, 0.3398), (0.0, 0.0, 1.0, 0.0948), (0.0, 0.0, 0.0, 1.0)))
ob_magazine.location = (-0.09979, -0.3592, -0.2099)
ob_magazine.lineart.crease_threshold = 0.0
ob_slide.parent = ob_ak
ob_slide.matrix_parent_inverse = Matrix(((1.0, 0.0, 0.0, 0.09979), (0.0, 1.0, 0.0, 0.3398), (0.0, 0.0, 1.0, 0.0948), (0.0, 0.0, 0.0, 1.0)))
ob_slide.location = (-0.09979, -0.3398, -0.0948)
ob_slide.lineart.crease_threshold = 0.0
ob_armature.location = (0.0, 0.0, 0.0)
ob_armature.rotation_mode = 'QUATERNION'
ob_armature.rotation_quaternion = (1.0, 0.0, 0.0, 0.0)
ob_armature.display_type = 'WIRE'
ob_armature.lineart.crease_threshold = 0.0
ob_cube.parent = ob_armature
ob_cube.location = (0.0, 0.0, 0.0)
ob_cube.lineart.crease_threshold = 0.0
ob_cube.use_mesh_mirror_x = True
_vg = ob_cube.vertex_groups.new(name='Arm.L')
_vg = ob_cube.vertex_groups.new(name='Arm.L.001')
_vg = ob_cube.vertex_groups.new(name='Wrist.L')
_vg = ob_cube.vertex_groups.new(name='Hand.L')
_vg = ob_cube.vertex_groups.new(name='Pinky.L')
_vg = ob_cube.vertex_groups.new(name='Pinky.L.002')
_vg = ob_cube.vertex_groups.new(name='Pinky.L.001')
_vg = ob_cube.vertex_groups.new(name='Index.L')
_vg = ob_cube.vertex_groups.new(name='Index.L.002')
_vg = ob_cube.vertex_groups.new(name='Index.L.001')
_vg = ob_cube.vertex_groups.new(name='Thumb.L')
for _i, _w in zip([0, 28, 33], [0.0, 0.0, 0.0]): _vg.add([_i], _w, 'REPLACE')
_vg = ob_cube.vertex_groups.new(name='Thumb.L.002')
for _i, _w in zip([0, 1, 3, 4, 6, 7, 12, 13, 28, 67], [0.0, 0.0, 0.0, 0.0, 0.0, 0.0, 0.0, 0.0, 0.0, 0.0]): _vg.add([_i], _w, 'REPLACE')
_vg = ob_cube.vertex_groups.new(name='Thumb.L.001')
_vg = ob_cube.vertex_groups.new(name='Arm.R')
for _i, _w in zip([84, 85, 86, 90, 91, 92, 93, 94, 95, 96, 97, 98, 99, 100, 101, 102, 103, 104, 105, 106, 107, 108, 109, 110, 111, 112, 113, 114, 115, 116, 117, 118, 119, 120, 121, 122, 123, 124, 125, 126, 127, 128, 129, 130, 131], [0.03345, 0.05353, 0.006922, 0.00434, 0.03142, 0.2968, 0.3602, 0.2234, 0.1551, 0.1122, 0.1265, 0.2037, 0.3011, 0.7186, 0.6813, 0.756, 0.773, 0.5218, 0.5155, 0.7306, 0.7087, 0.9591, 0.9555, 0.9657, 0.9724, 0.9598, 0.9597, 0.9675, 0.9611, 0.9896, 0.9882, 0.9919, 0.9937, 0.9934, 0.9929, 0.9923, 0.9902, 0.2069, 0.1663, 0.104, 0.06323, 0.05608, 0.07754, 0.1152, 0.1651]): _vg.add([_i], _w, 'REPLACE')
_vg = ob_cube.vertex_groups.new(name='Arm.R.001')
for _i, _w in zip([84, 85, 86, 87, 88, 89, 90, 91, 92, 93, 94, 95, 96, 97, 98, 99, 100, 101, 102, 103, 104, 105, 106, 107, 108, 109, 110, 112, 113, 114, 115, 124, 125, 126, 127, 128, 129, 130, 131], [0.1979, 0.1979, 0.1979, 0.1979, 0.1979, 0.1979, 0.1979, 0.1979, 0.5303, 0.4869, 0.6084, 0.6997, 0.7553, 0.7491, 0.6783, 0.5631, 0.2147, 0.2458, 0.1944, 0.1992, 0.4658, 0.4708, 0.2368, 0.2374, 0.0129, 0.01954, 0.004562, 0.02685, 0.02625, 0.006593, 0.01291, 0.2853, 0.3225, 0.3832, 0.4283, 0.426, 0.3924, 0.3443, 0.3059]): _vg.add([_i], _w, 'REPLACE')
_vg = ob_cube.vertex_groups.new(name='Wrist.R')
for _i, _w in zip([14, 15, 30, 31, 34, 35, 36, 37, 38, 39, 40, 41, 42, 43, 44, 45, 46, 47, 68, 69, 70, 71, 72, 73, 74, 75, 76, 77, 78, 79, 80, 81, 82, 83, 84, 85, 86, 87, 88, 89, 90, 91, 92, 93, 94, 95, 96, 97, 98, 99, 100, 101, 102, 103, 106, 107, 124, 125, 126, 127, 128, 129, 130, 131, 132, 133, 134, 135, 136, 137, 138, 139, 140, 141, 142, 143, 144, 145, 146, 147], [0.1875, 0.1875, 0.05282, 0.02626, 0.1875, 0.1875, 0.1875, 0.1875, 0.1875, 0.1875, 0.8038, 0.8391, 0.8199, 0.5771, 0.5336, 0.8418, 0.9141, 0.8963, 0.9174, 0.9362, 0.9256, 0.9266, 0.9081, 0.9286, 0.9679, 0.9582, 0.9826, 0.9846, 0.9843, 0.9846, 0.9824, 0.9845, 0.991, 0.9894, 0.5625, 0.5625, 0.5625, 0.5625, 0.5625, 0.5625, 0.5625, 0.5625, 0.256, 0.2187, 0.2188, 0.2187, 0.2187, 0.2187, 0.2187, 0.2187, 0.06668, 0.07286, 0.04919, 0.005723, 0.01523, 0.0539, 0.5073, 0.5624, 0.5625, 0.5625, 0.5625, 0.4409, 0.375, 0.375, 0.5133, 0.5419, 0.5508, 0.5146, 0.3605, 0.3823, 0.5037, 0.4956, 0.09375, 0.09375, 0.09375, 0.09375, 0.09375, 0.09375, 0.1202, 0.09375]): _vg.add([_i], _w, 'REPLACE')
_vg = ob_cube.vertex_groups.new(name='Hand.R')
for _i, _w in zip([0, 1, 4, 5, 6, 14, 15, 22, 23, 24, 27, 28, 29, 30, 31, 32, 33, 34, 35, 36, 37, 38, 39, 40, 41, 42, 43, 44, 45, 46, 47, 49, 52, 68, 69, 70, 71, 72, 73, 74, 75, 132, 133, 134, 135, 136, 137, 138, 139, 140, 141, 142, 143, 144, 145, 146, 147], [0.1142, 0.1231, 0.143, 0.0008946, 0.008614, 0.09113, 0.09386, 0.0574, 0.08531, 0.1402, 0.09607, 0.6664, 0.7426, 0.6376, 0.4283, 0.807, 0.7014, 0.7317, 0.8135, 0.72, 0.7279, 0.8654, 0.663, 0.1876, 0.1875, 0.1875, 0.1942, 0.1875, 0.1875, 0.1875, 0.1875, 0.00393, 0.0003861, 0.1979, 0.1979, 0.1979, 0.1979, 0.1979, 0.1979, 0.1979, 0.1979, 0.1407, 0.4252, 0.5264, 0.4577, 0.4537, 0.5038, 0.4596, 0.1394, 0.04693, 0.04556, 0.1071, 0.104, 0.6822, 0.699, 0.6788, 0.778]): _vg.add([_i], _w, 'REPLACE')
_vg = ob_cube.vertex_groups.new(name='Pinky.R')
for _i, _w in zip([4, 5, 22, 23, 24, 27, 28, 29, 30, 31, 32, 33, 34, 35, 36, 37, 38, 39, 49, 51, 52, 54, 55, 56, 57, 62, 63, 135, 137, 144, 145, 146, 147], [0.08199, 0.9642, 0.81, 0.09228, 0.6096, 0.5956, 0.01862, 0.1771, 0.1771, 0.1771, 0.163, 0.0001676, 0.0, 4.916e-17, 0.0, 2.016e-13, 0.0, 0.0, 0.213, 0.02366, 0.0323, 0.02319, 0.2012, 0.003179, 0.1184, 0.06546, 0.9038, 1.008e-13, 2.458e-17, 8.379e-05, 0.009312, 0.08854, 0.08854]): _vg.add([_i], _w, 'REPLACE')
_vg = ob_cube.vertex_groups.new(name='Pinky.R.002')
for _i, _w in zip([18, 19, 22, 23, 24, 25, 27, 48, 49, 50, 51, 52, 53, 54, 55, 56, 57, 62, 63], [0.09765, 0.05532, 0.09841, 0.03506, 0.09143, 0.0129, 0.1373, 0.2228, 0.4782, 0.01323, 0.06378, 0.06637, 0.02855, 0.1846, 0.671, 0.1122, 0.4974, 0.8182, 0.08397]): _vg.add([_i], _w, 'REPLACE')
_vg = ob_cube.vertex_groups.new(name='Pinky.R.001')
for _i, _w in zip([18, 19, 20, 21, 23, 24, 25, 26, 27, 48, 49, 50, 51, 52, 53, 54, 55, 56, 57, 62], [0.8802, 0.9192, 0.1549, 0.1463, 0.004021, 0.0009969, 0.7457, 0.7796, 0.04405, 0.6148, 0.1323, 0.1301, 0.07269, 0.01656, 0.1068, 0.765, 0.1039, 0.6973, 0.2254, 0.111]): _vg.add([_i], _w, 'REPLACE')
_vg = ob_cube.vertex_groups.new(name='Index.R')
for _i, _w in zip([0, 1, 2, 3, 4, 6, 7, 12, 14, 15, 23, 24, 27, 28, 29, 30, 31, 32, 33, 34, 35, 36, 38, 39, 49, 50, 51, 52, 53, 57, 59, 60, 61, 133, 134, 136, 137, 138, 139, 141, 142, 143, 144, 145, 146, 147], [0.00295, 1.376e-18, 0.8348, 0.9444, 0.6303, 5.077e-15, 1.732e-18, 7.538e-05, 1.562e-09, 0.0, 0.5837, 0.0894, 0.08334, 0.1665, 3.043e-15, 1.348e-08, 8.137e-08, 0.09435, 0.1667, 1.616e-12, 1.903e-38, 9.005e-26, 9.3e-12, 2.139e-18, 0.0232, 0.01391, 0.1267, 0.1673, 0.01695, 0.03076, 0.1391, 0.07351, 0.8241, 1.07e-18, 4.65e-12, 4.503e-26, 9.514e-39, 8.08e-13, 7.808e-10, 3.769e-05, 7.808e-10, 0.001475, 0.08333, 0.08327, 6.742e-09, 1.521e-15]): _vg.add([_i], _w, 'REPLACE')
_vg = ob_cube.vertex_groups.new(name='Index.R.002')
for _i, _w in zip([2, 4, 16, 17, 20, 21, 23, 24, 25, 26, 27, 48, 49, 50, 51, 52, 53, 56, 57, 58, 59, 60, 61], [0.09085, 0.08754, 0.1104, 0.1273, 0.05023, 0.03312, 0.1373, 0.006118, 0.01499, 0.009101, 0.005655, 0.02181, 0.07573, 0.2414, 0.5194, 0.554, 0.1467, 0.04747, 0.06175, 0.8791, 0.8396, 0.8237, 0.1506]): _vg.add([_i], _w, 'REPLACE')
_vg = ob_cube.vertex_groups.new(name='Index.R.001')
for _i, _w in zip([16, 17, 20, 21, 23, 25, 26, 48, 49, 50, 51, 52, 53, 56, 57, 58, 60], [0.8661, 0.8571, 0.7616, 0.7718, 0.02616, 0.1725, 0.1781, 0.1122, 0.02183, 0.5447, 0.1602, 0.1107, 0.6623, 0.09415, 0.0196, 0.09888, 0.09138]): _vg.add([_i], _w, 'REPLACE')
_vg = ob_cube.vertex_groups.new(name='Thumb.R')
for _i, _w in zip([0, 1, 2, 6, 7, 12, 13, 14, 15, 28, 33, 34, 35, 36, 38, 39, 40, 41, 42, 43, 44, 46, 47, 68, 69, 70, 132, 133, 134, 137, 138, 139, 140, 141, 142, 143, 144, 145], [0.2808, 0.08784, 0.008975, 0.06644, 0.05383, 0.01986, 0.05742, 0.1562, 0.1562, 0.001963, 0.1239, 0.007759, 0.0, 0.0, 0.008522, 0.2075, 8.408e-07, 9.445e-19, 1.94e-13, 1.56e-15, 0.0, 0.0, 0.0001453, 0.00725, 0.03233, 0.0, 0.07811, 0.1038, 0.004261, 7.801e-16, 0.003879, 0.07813, 0.1068, 0.08806, 0.122, 0.2185, 0.1657, 0.004861]): _vg.add([_i], _w, 'REPLACE')
_vg = ob_cube.vertex_groups.new(name='Thumb.R.002')
for _i, _w in zip([0, 1, 6, 7, 12, 13, 14, 15, 28, 33, 64, 65, 66, 67, 132, 139, 140, 141, 142, 143, 144, 145], [3.033e-15, 0.205, 0.7289, 0.8369, 0.9037, 0.8722, 6.238e-13, 5.783e-09, 0.01308, 0.03391, 0.08491, 0.01751, 0.07809, 0.0878, 2.891e-09, 3.119e-13, 0.4361, 0.4518, 0.1025, 2.891e-09, 0.01695, 0.006541]): _vg.add([_i], _w, 'REPLACE')
_vg = ob_cube.vertex_groups.new(name='Thumb.R.001')
for _i, _w in zip([6, 7, 8, 9, 10, 11, 12, 13, 64, 65, 66, 67, 140, 141], [0.08164, 0.08682, 0.9865, 0.9946, 0.9899, 0.9881, 0.03876, 0.05433, 0.8978, 0.9629, 0.9159, 0.9047, 0.02716, 0.01938]): _vg.add([_i], _w, 'REPLACE')
_m = ob_cube.modifiers.new('EdgeSplit', 'EDGE_SPLIT')
_m = ob_cube.modifiers.new('Mirror', 'MIRROR')
_m = ob_cube.modifiers.new('Armature', 'ARMATURE')
_m.object = ob_armature

# ---- collection membership
col_collection_1.objects.link(ob_camera)
col_collection_1.objects.link(ob_ak)
col_collection_1.objects.link(ob_magazine)
col_collection_1.objects.link(ob_slide)
col_collection_1.objects.link(ob_armature)
col_collection_1.objects.link(ob_cube)

# ---- scene / render settings (as saved in the file)
scene.camera = ob_camera
scene.frame_start = 1; scene.frame_end = 250; scene.frame_set(197)
scene.render.engine = 'BLENDER_EEVEE_NEXT'
scene.render.resolution_percentage = 50
scene.render.dither_intensity = 0.0
scene.cycles.use_denoising = False
scene.cycles.samples = 10
scene.cycles.sampling_pattern = 'TABULATED_SOBOL'
scene.cycles.light_sampling_threshold = 0.0
scene.cycles.use_adaptive_sampling = False
scene.cycles.use_light_tree = False
scene.cycles.blur_glossy = 0.0
scene.cycles.pixel_filter_type = 'GAUSSIAN'
scene.cycles.sample_clamp_indirect = 0.0
scene.view_settings.view_transform = 'Standard'
bpy.context.view_layer.update()

# ---- added for rendering (the .blend has no usable light): sun
light_auto_sun = bpy.data.lights.new('AutoSun', 'SUN')
light_auto_sun.energy = 3.0
light_auto_sun.angle = 0.0523599
ob_auto_sun = bpy.data.objects.new('AutoSun', light_auto_sun)
scene.collection.objects.link(ob_auto_sun)
ob_auto_sun.rotation_euler = (0.872665, 0.174533, 0.523599)
bpy.context.view_layer.update()
